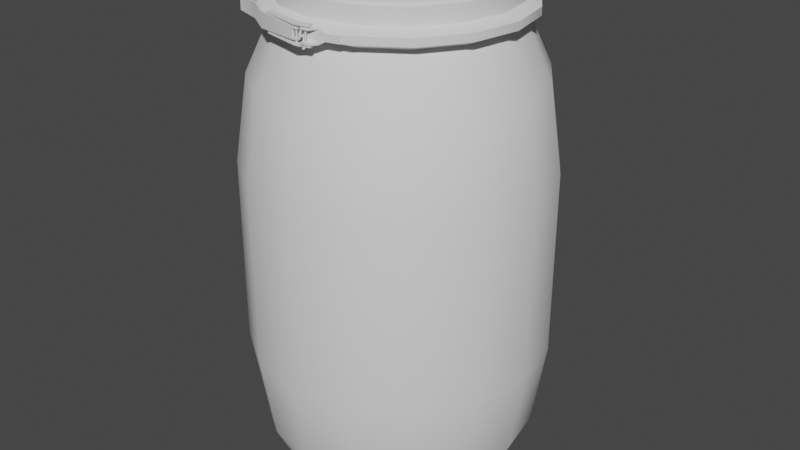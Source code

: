 # Source: prop-food-barrel.blend  (saved by Blender 2.93.21; exported with 4.5.12 LTS)
import bpy
from mathutils import Matrix  # noqa: F401  (used for matrix-valued properties, if any)

bpy.ops.wm.read_factory_settings(use_empty=True)
scene = bpy.context.scene
scene.name = 'Scene'

# ---- collections
col_collection = bpy.data.collections.new('Collection'); scene.collection.children.link(col_collection)

# ---- world
world_world = bpy.data.worlds.new('World'); scene.world = world_world
world_world.use_nodes = True; world_world.node_tree.nodes.clear()
_N = world_world.node_tree.nodes; _L = world_world.node_tree.links
n0 = _N.new('ShaderNodeOutputWorld'); n0.name = 'World Output'; n0.location = (300, 300)
n1 = _N.new('ShaderNodeBackground'); n1.name = 'Background'; n1.location = (10, 300)
n1.inputs[0].default_value = (0.05088, 0.05088, 0.05088, 1.0)
_L.new(n1.outputs[0], n0.inputs[0])
n0.is_active_output = True
world_world.color = (0.05088, 0.05088, 0.05088)
world_world.use_sun_shadow = False
world_world.sun_shadow_jitter_overblur = 0.0

# ---- meshes
me_prop_food_barrel = bpy.data.meshes.new('prop-food-barrel')
me_prop_food_barrel.from_pydata([(4.336e-09, 0.3372, 0.634), (-0.1291, 0.3116, 0.634), (-0.2385, 0.2385, 0.634), (-0.3116, 0.1291, 0.634), (-0.3372, -1.649e-08, 0.634), (-0.3116, -0.1291, 0.634), (-0.2385, -0.2385, 0.634), (-0.1291, -0.3116, 0.634), (3.382e-08, -0.3372, 0.634), (0.1291, -0.3116, 0.634), (0.2385, -0.2385, 0.634), (0.3116, -0.1291, 0.634), (0.3372, 2.271e-09, 0.634), (0.3116, 0.1291, 0.634), (0.2385, 0.2385, 0.634), (0.1291, 0.3116, 0.634), (1.247e-09, 0.2323, -0.7144), (-0.0889, 0.2146, -0.7144), (-0.1643, 0.1643, -0.7144), (-0.2146, 0.0889, -0.7144), (-0.2323, -1.113e-08, -0.7144), (-0.2146, -0.0889, -0.7144), (-0.1643, -0.1643, -0.7144), (-0.0889, -0.2146, -0.7144), (2.683e-08, -0.2323, -0.7144), (0.0889, -0.2146, -0.7144), (0.1643, -0.1643, -0.7144), (0.2146, -0.0889, -0.7144), (0.2323, -1.274e-08, -0.7144), (0.2146, 0.0889, -0.7144), (0.1643, 0.1643, -0.7144), (0.0889, 0.2146, -0.7144), (4.439e-09, 0.4114, 0.4752), (4.657e-09, 0.45, 0.2194), (4.657e-09, 0.45, -0.3355), (4.439e-09, 0.4114, -0.5913), (-0.1574, 0.3801, -0.5913), (-0.1722, 0.4157, -0.3355), (-0.1722, 0.4157, 0.2194), (-0.1574, 0.3801, 0.4752), (-0.2909, 0.2909, -0.5913), (-0.3182, 0.3182, -0.3355), (-0.3182, 0.3182, 0.2194), (-0.2909, 0.2909, 0.4752), (-0.3801, 0.1574, -0.5913), (-0.4157, 0.1722, -0.3355), (-0.4157, 0.1722, 0.2194), (-0.3801, 0.1574, 0.4752), (-0.4114, -1.977e-08, -0.5913), (-0.45, -2.153e-08, -0.3355), (-0.45, -2.153e-08, 0.2194), (-0.4114, -1.977e-08, 0.4752), (-0.3801, -0.1574, -0.5913), (-0.4157, -0.1722, -0.3355), (-0.4157, -0.1722, 0.2194), (-0.3801, -0.1574, 0.4752), (-0.2909, -0.2909, -0.5913), (-0.3182, -0.3182, -0.3355), (-0.3182, -0.3182, 0.2194), (-0.2909, -0.2909, 0.4752), (-0.1574, -0.3801, -0.5913), (-0.1722, -0.4157, -0.3355), (-0.1722, -0.4157, 0.2194), (-0.1574, -0.3801, 0.4752), (4.04e-08, -0.4114, -0.5913), (4.4e-08, -0.45, -0.3355), (4.4e-08, -0.45, 0.2194), (4.04e-08, -0.4114, 0.4752), (0.1574, -0.3801, -0.5913), (0.1722, -0.4157, -0.3355), (0.1722, -0.4157, 0.2194), (0.1574, -0.3801, 0.4752), (0.2909, -0.2909, -0.5913), (0.3182, -0.3182, -0.3355), (0.3182, -0.3182, 0.2194), (0.2909, -0.2909, 0.4752), (0.3801, -0.1574, -0.5913), (0.4157, -0.1722, -0.3355), (0.4157, -0.1722, 0.2194), (0.3801, -0.1574, 0.4752), (0.4114, 3.118e-09, -0.5913), (0.45, 3.504e-09, -0.3355), (0.45, 3.504e-09, 0.2194), (0.4114, 3.118e-09, 0.4752), (0.3801, 0.1574, -0.5913), (0.4157, 0.1722, -0.3355), (0.4157, 0.1722, 0.2194), (0.3801, 0.1574, 0.4752), (0.2909, 0.2909, -0.5913), (0.3182, 0.3182, -0.3355), (0.3182, 0.3182, 0.2194), (0.2909, 0.2909, 0.4752), (0.1574, 0.3801, -0.5913), (0.1722, 0.4157, -0.3355), (0.1722, 0.4157, 0.2194), (0.1574, 0.3801, 0.4752), (-0.1291, 0.3116, -0.7398), (4.336e-09, 0.3372, -0.7398), (-0.2385, 0.2385, -0.7398), (-0.3116, 0.1291, -0.7398), (-0.3372, -1.649e-08, -0.7398), (-0.3116, -0.1291, -0.7398), (-0.2385, -0.2385, -0.7398), (-0.1291, -0.3116, -0.7398), (3.382e-08, -0.3372, -0.7398), (0.1291, -0.3116, -0.7398), (0.2385, -0.2385, -0.7398), (0.3116, -0.1291, -0.7398), (0.3372, 2.271e-09, -0.7398), (0.3116, 0.1291, -0.7398), (0.2385, 0.2385, -0.7398), (0.1291, 0.3116, -0.7398), (-0.1095, 0.2642, -0.7398), (3.558e-09, 0.286, -0.7398), (-0.2022, 0.2022, -0.7398), (-0.2642, 0.1095, -0.7398), (-0.286, -1.377e-08, -0.7398), (-0.2642, -0.1095, -0.7398), (-0.2022, -0.2022, -0.7398), (-0.1095, -0.2642, -0.7398), (3.032e-08, -0.286, -0.7398), (0.1095, -0.2642, -0.7398), (0.2022, -0.2022, -0.7398), (0.2642, -0.1095, -0.7398), (0.286, -2.399e-09, -0.7398), (0.2642, 0.1095, -0.7398), (0.2022, 0.2022, -0.7398), (0.1095, 0.2642, -0.7398), (3.175e-09, 0.3372, 0.6883), (-0.1291, 0.3116, 0.6883), (-0.2385, 0.2385, 0.6883), (-0.3116, 0.1291, 0.6883), (-0.3372, -1.556e-08, 0.6883), (-0.3116, -0.1291, 0.6883), (-0.2385, -0.2385, 0.6883), (-0.1291, -0.3116, 0.6883), (3.266e-08, -0.3372, 0.6883), (0.1291, -0.3116, 0.6883), (0.2385, -0.2385, 0.6883), (0.3116, -0.1291, 0.6883), (0.3372, 3.203e-09, 0.6883), (0.3116, 0.1291, 0.6883), (0.2385, 0.2385, 0.6883), (0.1291, 0.3116, 0.6883), (3.175e-09, 0.3372, 0.7378), (-0.1291, 0.3116, 0.7378), (-0.2385, 0.2385, 0.7378), (-0.3116, 0.1291, 0.7378), (-0.3372, -1.556e-08, 0.7378), (-0.3116, -0.1291, 0.7378), (-0.2385, -0.2385, 0.7378), (-0.1291, -0.3116, 0.7378), (3.266e-08, -0.3372, 0.7378), (0.1291, -0.3116, 0.7378), (0.2385, -0.2385, 0.7378), (0.3116, -0.1291, 0.7378), (0.3372, 3.203e-09, 0.7378), (0.3116, 0.1291, 0.7378), (0.2385, 0.2385, 0.7378), (0.1291, 0.3116, 0.7378), (-0.2647, 0.2647, 0.6503), (-0.2643, 0.2643, 0.6732), (-0.3454, 0.1431, 0.6732), (-0.3459, 0.1433, 0.6503), (0.2647, -0.2647, 0.6503), (0.2643, -0.2643, 0.6732), (0.3454, -0.1431, 0.6732), (0.3459, -0.1433, 0.6503), (-0.3738, -1.742e-08, 0.6732), (-0.3743, -1.783e-08, 0.6503), (0.3738, 3.374e-09, 0.6732), (0.3743, 2.999e-09, 0.6503), (-0.3454, -0.1431, 0.6732), (-0.3459, -0.1433, 0.6503), (0.3454, 0.1431, 0.6732), (0.3459, 0.1433, 0.6503), (-0.2643, -0.2643, 0.6732), (-0.2647, -0.2647, 0.6503), (0.2643, 0.2643, 0.6732), (0.2647, 0.2647, 0.6503), (-0.1431, -0.3454, 0.6732), (-0.1433, -0.3459, 0.6503), (0.1431, 0.3454, 0.6732), (0.1433, 0.3459, 0.6503), (3.699e-08, -0.3738, 0.6732), (3.753e-08, -0.3743, 0.6503), (4.799e-09, 0.3743, 0.6503), (4.312e-09, 0.3738, 0.6732), (-0.1431, 0.3454, 0.6732), (-0.1433, 0.3459, 0.6503), (0.1431, -0.3454, 0.6732), (0.1433, -0.3459, 0.6503), (-0.2838, -0.2981, 0.6773), (-0.009404, -0.3891, 0.6783), (-0.009404, -0.3896, 0.6453), (-0.2167, -0.3122, 0.6834), (-0.2826, -0.2913, 0.6462), (-0.1405, -0.3537, 0.6834), (-0.1407, -0.3542, 0.64), (-0.007969, -0.3819, 0.6782), (-0.007969, -0.3824, 0.6452), (-0.2141, -0.3053, 0.6834), (0.04316, -0.3833, 0.6897), (0.04336, -0.3837, 0.684), (-0.1179, -0.364, 0.6897), (-0.1177, -0.3644, 0.684), (0.001203, -0.3924, 0.684), (0.001003, -0.3919, 0.6897), (0.03938, -0.3669, 0.6885), (0.03958, -0.3673, 0.6828), (-0.1147, -0.3474, 0.6887), (-0.1145, -0.3479, 0.683), (0.0008265, -0.3755, 0.6829), (0.0007441, -0.375, 0.6885), (0.04316, -0.3833, 0.6389), (0.04336, -0.3837, 0.6332), (-0.1179, -0.364, 0.6389), (-0.1177, -0.3644, 0.6332), (0.001203, -0.3924, 0.6332), (0.001003, -0.3919, 0.6389), (0.03938, -0.3669, 0.6377), (0.03958, -0.3673, 0.632), (-0.1147, -0.3474, 0.6379), (-0.1145, -0.3479, 0.6322), (0.0008265, -0.3755, 0.6321), (0.0007441, -0.375, 0.6378), (0.05562, -0.3686, 0.6816), (0.05534, -0.3682, 0.6389), (0.01432, -0.3771, 0.6816), (0.01404, -0.3767, 0.6389), (0.07545, -0.3645, 0.6705), (0.07531, -0.3643, 0.65), (0.1149, -0.3564, 0.6705), (0.1147, -0.3562, 0.65), (0.01425, -0.377, 0.6763), (0.01412, -0.3768, 0.6446), (0.05555, -0.3685, 0.6763), (0.05542, -0.3683, 0.6446), (0.04053, -0.3874, 0.6813), (0.02039, -0.3915, 0.6813), (0.04035, -0.3869, 0.6385), (0.02021, -0.3911, 0.6385), (0.0404, -0.387, 0.6443), (0.02026, -0.3912, 0.6443), (0.02034, -0.3914, 0.676), (0.04048, -0.3872, 0.676), (0.05454, -0.3634, 0.6817), (0.05426, -0.363, 0.6389), (0.01324, -0.3719, 0.6817), (0.01296, -0.3715, 0.6389), (0.07437, -0.3592, 0.6706), (0.07423, -0.359, 0.65), (0.1138, -0.3511, 0.6706), (0.1137, -0.3509, 0.65), (0.01317, -0.3718, 0.6763), (0.01304, -0.3716, 0.6446), (0.0291, -0.385, 0.6443), (0.0291, -0.385, 0.676), (0.02493, -0.3831, 0.6443), (0.02493, -0.3831, 0.676), (0.03101, -0.3808, 0.6443), (0.03101, -0.3808, 0.676), (0.02684, -0.3789, 0.6443), (0.02684, -0.3789, 0.676), (0.002551, -0.3877, 0.6382), (0.002551, -0.3877, 0.6839), (-0.001622, -0.3857, 0.6382), (-0.001622, -0.3857, 0.6839), (0.004463, -0.3835, 0.6382), (0.004463, -0.3835, 0.6839), (0.0002902, -0.3816, 0.6382), (0.0002902, -0.3816, 0.6839), (-0.009404, -0.3893, 0.6725), (-0.009404, -0.3895, 0.6511), (-0.1431, -0.3606, 0.6834), (-0.1433, -0.3611, 0.6401), (-0.2841, -0.2985, 0.6463), (-0.2169, -0.3126, 0.6401), (-0.007969, -0.3821, 0.6723), (-0.007969, -0.3823, 0.651), (-0.2823, -0.2909, 0.6772), (-0.2144, -0.3057, 0.64), (0.008265, -0.388, 0.6513), (0.008358, -0.3883, 0.6454), (0.00576, -0.3753, 0.6511), (0.005854, -0.3756, 0.6453), (0.008077, -0.3874, 0.6784), (0.005573, -0.3748, 0.6783), (0.008171, -0.3877, 0.6726), (0.005666, -0.3751, 0.6724), (1.714e-09, 0.3085, 0.7378), (-0.1181, 0.285, 0.7378), (-0.2181, 0.2181, 0.7378), (-0.285, 0.1181, 0.7378), (-0.3085, -1.376e-08, 0.7378), (-0.285, -0.1181, 0.7378), (-0.2181, -0.2181, 0.7378), (-0.1181, -0.285, 0.7378), (2.868e-08, -0.3085, 0.7378), (0.1181, -0.285, 0.7378), (0.2181, -0.2181, 0.7378), (0.285, -0.1181, 0.7378), (0.3085, 3.406e-09, 0.7378), (0.285, 0.1181, 0.7378), (0.2181, 0.2181, 0.7378), (0.1181, 0.285, 0.7378), (0.1236, 0.2983, 0.7502), (2.445e-09, 0.3229, 0.7502), (3.067e-08, -0.3229, 0.7502), (0.1236, -0.2983, 0.7502), (-0.1236, 0.2983, 0.7502), (-0.2283, 0.2283, 0.7502), (0.2283, -0.2283, 0.7502), (-0.2983, 0.1236, 0.7502), (0.2983, -0.1236, 0.7502), (-0.3229, -1.466e-08, 0.7502), (0.3229, 3.305e-09, 0.7502), (-0.2983, -0.1236, 0.7502), (0.2983, 0.1236, 0.7502), (-0.2283, -0.2283, 0.7502), (0.2283, 0.2283, 0.7502), (-0.1236, -0.2983, 0.7502), (-1.859e-10, 0.2425, 0.7273), (-0.0928, 0.224, 0.7273), (-0.1715, 0.1715, 0.7273), (-0.224, 0.0928, 0.7273), (-0.2425, -1.082e-08, 0.7273), (-0.224, -0.0928, 0.7273), (-0.1715, -0.1715, 0.7273), (-0.0928, -0.224, 0.7273), (2.101e-08, -0.2425, 0.7273), (0.0928, -0.224, 0.7273), (0.1715, -0.1715, 0.7273), (0.224, -0.0928, 0.7273), (0.2425, 2.672e-09, 0.7273), (0.224, 0.0928, 0.7273), (0.1715, 0.1715, 0.7273), (0.0928, 0.224, 0.7273), (-0.1784, 0.1784, 0.7068), (-0.2523, -1.126e-08, 0.7068), (-0.2331, -0.09657, 0.7068), (-0.1784, -0.1784, 0.7068), (2.226e-08, -0.2523, 0.7068), (0.1784, -0.1784, 0.7068), (0.2331, 0.09657, 0.7068), (1.965e-10, 0.2523, 0.7068), (-0.09657, 0.2331, 0.7068), (-0.2331, 0.09657, 0.7068), (-0.09657, -0.2331, 0.7068), (0.09657, -0.2331, 0.7068), (0.2331, -0.09657, 0.7068), (0.2523, 2.777e-09, 0.7068), (0.1784, 0.1784, 0.7068), (0.09657, 0.2331, 0.7068), (1.714e-09, 0.3085, 0.7068), (-0.1181, 0.285, 0.7068), (-0.2181, 0.2181, 0.7068), (-0.285, 0.1181, 0.7068), (-0.3085, -1.376e-08, 0.7068), (-0.285, -0.1181, 0.7068), (-0.2181, -0.2181, 0.7068), (-0.1181, -0.285, 0.7068), (2.868e-08, -0.3085, 0.7068), (0.1181, -0.285, 0.7068), (0.2181, -0.2181, 0.7068), (0.285, -0.1181, 0.7068), (0.3085, 3.406e-09, 0.7068), (0.285, 0.1181, 0.7068), (0.2181, 0.2181, 0.7068), (0.1181, 0.285, 0.7068), (3.947e-09, 0.3116, -0.7502), (-0.1193, 0.2879, -0.7502), (-0.2204, 0.2204, -0.7502), (-0.2879, 0.1193, -0.7502), (-0.3116, -1.513e-08, -0.7502), (-0.2879, -0.1193, -0.7502), (-0.2204, -0.2204, -0.7502), (-0.1193, -0.2879, -0.7502), (3.207e-08, -0.3116, -0.7502), (0.1193, -0.2879, -0.7502), (0.2204, -0.2204, -0.7502), (0.2879, -0.1193, -0.7502), (0.3116, -6.392e-11, -0.7502), (0.2879, 0.1193, -0.7502), (0.2204, 0.2204, -0.7502), (0.1193, 0.2879, -0.7502)], [], [(63, 7, 6, 59), (64, 104, 105, 68), (92, 111, 97, 35), (36, 96, 98, 40), (68, 105, 106, 72), (40, 98, 99, 44), (72, 106, 107, 76), (44, 99, 100, 48), (76, 107, 108, 80), (48, 100, 101, 52), (80, 108, 109, 84), (52, 101, 102, 56), (84, 109, 110, 88), (56, 102, 103, 60), (88, 110, 111, 92), (95, 15, 14, 91), (67, 8, 7, 63), (39, 1, 0, 32), (32, 0, 15, 95), (71, 9, 8, 67), (43, 2, 1, 39), (75, 10, 9, 71), (47, 3, 2, 43), (79, 11, 10, 75), (51, 4, 3, 47), (83, 12, 11, 79), (55, 5, 4, 51), (87, 13, 12, 83), (59, 6, 5, 55), (91, 14, 13, 87), (60, 103, 104, 64), (33, 94, 93, 34), (42, 38, 37, 41), (66, 62, 61, 65), (94, 90, 89, 93), (62, 58, 57, 61), (90, 86, 85, 89), (58, 54, 53, 57), (86, 82, 81, 85), (54, 50, 49, 53), (82, 78, 77, 81), (50, 46, 45, 49), (78, 74, 73, 77), (46, 42, 41, 45), (74, 70, 69, 73), (38, 33, 34, 37), (39, 32, 33, 38), (35, 36, 37, 34), (43, 39, 38, 42), (36, 40, 41, 37), (47, 43, 42, 46), (40, 44, 45, 41), (51, 47, 46, 50), (44, 48, 49, 45), (55, 51, 50, 54), (48, 52, 53, 49), (59, 55, 54, 58), (52, 56, 57, 53), (63, 59, 58, 62), (56, 60, 61, 57), (67, 63, 62, 66), (60, 64, 65, 61), (71, 67, 66, 70), (64, 68, 69, 65), (75, 71, 70, 74), (68, 72, 73, 69), (79, 75, 74, 78), (72, 76, 77, 73), (83, 79, 78, 82), (76, 80, 81, 77), (87, 83, 82, 86), (80, 84, 85, 81), (91, 87, 86, 90), (84, 88, 89, 85), (95, 91, 90, 94), (88, 92, 93, 89), (32, 95, 94, 33), (92, 35, 34, 93), (70, 66, 65, 69), (17, 16, 31, 30, 29, 28, 27, 26, 25, 24, 23, 22, 21, 20, 19, 18), (370, 371, 96, 97), (371, 372, 98, 96), (372, 373, 99, 98), (373, 374, 100, 99), (374, 375, 101, 100), (375, 376, 102, 101), (376, 377, 103, 102), (377, 378, 104, 103), (378, 379, 105, 104), (379, 380, 106, 105), (380, 381, 107, 106), (381, 382, 108, 107), (382, 383, 109, 108), (383, 384, 110, 109), (384, 385, 111, 110), (385, 370, 97, 111), (16, 17, 112, 113), (17, 18, 114, 112), (18, 19, 115, 114), (19, 20, 116, 115), (20, 21, 117, 116), (21, 22, 118, 117), (22, 23, 119, 118), (23, 24, 120, 119), (24, 25, 121, 120), (25, 26, 122, 121), (26, 27, 123, 122), (27, 28, 124, 123), (28, 29, 125, 124), (29, 30, 126, 125), (30, 31, 127, 126), (31, 16, 113, 127), (184, 136, 135, 180), (128, 143, 182, 187), (190, 137, 136, 184), (1, 189, 186, 0), (162, 131, 130, 161), (166, 139, 138, 165), (130, 129, 188, 161), (138, 137, 190, 165), (11, 167, 164, 10), (172, 133, 132, 168), (174, 141, 140, 170), (176, 134, 133, 172), (178, 142, 141, 174), (180, 135, 134, 176), (182, 143, 142, 178), (4, 169, 163, 3), (12, 171, 167, 11), (5, 173, 169, 4), (13, 175, 171, 12), (6, 177, 173, 5), (14, 179, 175, 13), (7, 181, 177, 6), (15, 183, 179, 14), (8, 185, 181, 7), (0, 186, 183, 15), (9, 191, 185, 8), (2, 160, 189, 1), (10, 164, 191, 9), (168, 132, 131, 162), (170, 140, 139, 166), (140, 141, 157, 156), (133, 134, 150, 149), (141, 142, 158, 157), (134, 135, 151, 150), (142, 143, 159, 158), (135, 136, 152, 151), (128, 129, 145, 144), (143, 128, 144, 159), (136, 137, 153, 152), (129, 130, 146, 145), (137, 138, 154, 153), (130, 131, 147, 146), (138, 139, 155, 154), (131, 132, 148, 147), (139, 140, 156, 155), (132, 133, 149, 148), (188, 129, 128, 187), (35, 97, 96, 36), (165, 190, 191, 164), (161, 188, 189, 160), (190, 184, 185, 191), (187, 182, 183, 186), (188, 187, 186, 189), (184, 180, 181, 185), (182, 178, 179, 183), (180, 176, 177, 181), (178, 174, 175, 179), (176, 172, 173, 177), (174, 170, 171, 175), (172, 168, 169, 173), (170, 166, 167, 171), (168, 162, 163, 169), (166, 165, 164, 167), (162, 161, 160, 163), (3, 163, 160, 2), (273, 275, 194), (279, 200, 198), (276, 196, 281, 277), (277, 281, 198, 275), (195, 201, 280, 192), (199, 193, 286, 287), (274, 197, 201, 195), (275, 198, 200, 194), (193, 199, 197, 274), (207, 204, 205, 206), (202, 207, 206, 203), (213, 212, 211, 210), (208, 209, 212, 213), (203, 206, 212, 209), (206, 205, 211, 212), (202, 203, 209, 208), (204, 207, 213, 210), (207, 202, 208, 213), (205, 204, 210, 211), (219, 216, 217, 218), (214, 219, 218, 215), (225, 224, 223, 222), (220, 221, 224, 225), (215, 218, 224, 221), (218, 217, 223, 224), (214, 215, 221, 220), (216, 219, 225, 222), (219, 214, 220, 225), (217, 216, 222, 223), (227, 237, 242, 240), (232, 230, 231, 233), (227, 247, 251, 231), (239, 244, 245, 238), (234, 254, 255, 235), (236, 226, 238, 245), (234, 228, 248, 254), (229, 235, 255, 249), (242, 243, 241, 240), (228, 234, 244, 239), (226, 228, 239, 238), (234, 236, 245, 244), (235, 229, 241, 243), (229, 227, 240, 241), (237, 235, 243, 242), (230, 250, 246, 226), (233, 253, 252, 232), (228, 226, 246, 248), (237, 227, 231), (231, 251, 253, 233), (227, 229, 249, 247), (230, 226, 236), (232, 252, 250, 230), (236, 237, 231, 230), (234, 235, 237, 236), (256, 257, 259, 258), (258, 259, 263, 262), (262, 263, 261, 260), (260, 261, 257, 256), (264, 265, 267, 266), (266, 267, 271, 270), (270, 271, 269, 268), (268, 269, 265, 264), (192, 280, 196, 276), (278, 199, 287, 289), (273, 279, 278, 272), (197, 198, 281, 201), (201, 281, 196, 280), (199, 278, 197), (278, 279, 198, 197), (274, 195, 277, 275), (195, 192, 276, 277), (193, 274, 272), (272, 274, 275, 273), (288, 289, 287, 286), (283, 285, 284, 282), (272, 278, 289, 288), (194, 200, 285, 283), (193, 272, 288, 286), (200, 279, 284, 285), (273, 194, 283, 282), (279, 273, 282, 284), (306, 307, 290, 305), (308, 309, 299, 298), (310, 311, 292, 291), (309, 312, 300, 299), (311, 313, 293, 292), (312, 314, 301, 300), (313, 315, 294, 293), (314, 316, 302, 301), (315, 317, 295, 294), (316, 318, 303, 302), (317, 319, 296, 295), (318, 320, 304, 303), (319, 321, 297, 296), (320, 306, 305, 304), (321, 308, 298, 297), (307, 310, 291, 290), (368, 369, 353, 352), (355, 356, 338, 346), (362, 363, 349, 342), (363, 364, 343, 349), (364, 365, 350, 343), (356, 357, 347, 338), (290, 291, 355, 354), (365, 366, 351, 350), (340, 339, 358, 359), (367, 368, 352, 344), (361, 362, 342, 348), (369, 354, 345, 353), (360, 361, 348, 341), (338, 347, 325, 324), (343, 350, 333, 332), (291, 292, 356, 355), (299, 300, 364, 363), (347, 339, 326, 325), (352, 353, 337, 336), (293, 294, 358, 357), (344, 352, 336, 335), (296, 297, 361, 360), (302, 303, 367, 366), (341, 348, 329, 328), (342, 349, 331, 330), (350, 351, 334, 333), (353, 345, 322, 337), (297, 298, 362, 361), (345, 346, 323, 322), (295, 296, 360, 359), (351, 344, 335, 334), (298, 299, 363, 362), (304, 305, 369, 368), (300, 301, 365, 364), (348, 342, 330, 329), (339, 340, 327, 326), (357, 358, 339, 347), (303, 304, 368, 367), (346, 338, 324, 323), (349, 343, 332, 331), (340, 341, 328, 327), (301, 302, 366, 365), (294, 295, 359, 358), (305, 290, 354, 369), (144, 145, 310, 307), (151, 152, 308, 321), (158, 159, 306, 320), (150, 151, 321, 319), (157, 158, 320, 318), (149, 150, 319, 317), (156, 157, 318, 316), (148, 149, 317, 315), (155, 156, 316, 314), (147, 148, 315, 313), (154, 155, 314, 312), (146, 147, 313, 311), (153, 154, 312, 309), (145, 146, 311, 310), (152, 153, 309, 308), (159, 144, 307, 306), (322, 323, 324, 325, 326, 327, 328, 329, 330, 331, 332, 333, 334, 335, 336, 337), (252, 253, 251, 250), (247, 246, 250, 251), (248, 246, 247, 249), (366, 367, 344, 351), (292, 293, 357, 356), (359, 360, 341, 340), (354, 355, 346, 345), (127, 113, 370, 385), (126, 127, 385, 384), (125, 126, 384, 383), (124, 125, 383, 382), (123, 124, 382, 381), (122, 123, 381, 380), (121, 122, 380, 379), (120, 121, 379, 378), (119, 120, 378, 377), (118, 119, 377, 376), (117, 118, 376, 375), (116, 117, 375, 374), (115, 116, 374, 373), (114, 115, 373, 372), (112, 114, 372, 371), (113, 112, 371, 370)])
me_prop_food_barrel.polygons.foreach_set('use_smooth', [True] * 358)
_k = set([(0, 1), (0, 15), (1, 2), (2, 3), (3, 4), (4, 5), (5, 6), (6, 7), (7, 8), (8, 9), (9, 10), (10, 11), (11, 12), (12, 13), (13, 14), (14, 15), (96, 97), (96, 98), (97, 111), (98, 99), (99, 100), (100, 101), (101, 102), (102, 103), (103, 104), (104, 105), (105, 106), (106, 107), (107, 108), (108, 109), (109, 110), (110, 111), (112, 113), (112, 114), (113, 127), (114, 115), (115, 116), (116, 117), (117, 118), (118, 119), (119, 120), (120, 121), (121, 122), (122, 123), (123, 124), (124, 125), (125, 126), (126, 127), (128, 129), (128, 143), (129, 130), (130, 131), (131, 132), (132, 133), (133, 134), (134, 135), (135, 136), (136, 137), (137, 138), (138, 139), (139, 140), (140, 141), (141, 142), (142, 143), (144, 145), (144, 159), (145, 146), (146, 147), (147, 148), (148, 149), (149, 150), (150, 151), (151, 152), (152, 153), (153, 154), (154, 155), (155, 156), (156, 157), (157, 158), (158, 159), (160, 163), (160, 189), (161, 162), (161, 188), (162, 168), (163, 169), (164, 167), (164, 191), (165, 166), (165, 190), (166, 170), (167, 171), (168, 172), (169, 173), (170, 174), (171, 175), (172, 176), (173, 177), (174, 178), (175, 179), (176, 180), (177, 181), (178, 182), (179, 183), (180, 184), (181, 185), (182, 187), (183, 186), (184, 190), (185, 191), (186, 189), (187, 188), (192, 195), (192, 276), (192, 280), (193, 274), (193, 286), (194, 275), (194, 283), (195, 274), (196, 276), (196, 280), (196, 281), (197, 199), (197, 201), (198, 200), (198, 281), (199, 287), (200, 285), (201, 280), (202, 203), (202, 207), (202, 208), (203, 206), (203, 209), (204, 205), (204, 207), (204, 210), (205, 206), (205, 211), (208, 209), (208, 213), (209, 212), (210, 211), (210, 213), (211, 212), (214, 215), (214, 219), (214, 220), (215, 218), (215, 221), (216, 217), (216, 219), (216, 222), (217, 218), (217, 223), (220, 221), (220, 225), (221, 224), (222, 223), (222, 225), (223, 224), (226, 230), (226, 238), (227, 231), (227, 240), (228, 239), (228, 248), (229, 241), (229, 249), (230, 232), (231, 233), (232, 233), (232, 252), (233, 253), (234, 235), (234, 236), (234, 244), (235, 237), (235, 243), (236, 245), (237, 242), (238, 239), (239, 244), (240, 241), (242, 243), (244, 245), (246, 248), (246, 250), (247, 249), (247, 251), (248, 254), (249, 255), (250, 252), (251, 253), (252, 253), (254, 255), (272, 273), (272, 278), (272, 288), (273, 279), (273, 282), (275, 277), (276, 277), (278, 279), (278, 289), (279, 284), (282, 283), (282, 284), (283, 285), (284, 285), (286, 287), (286, 288), (287, 289), (288, 289), (290, 291), (290, 305), (291, 292), (292, 293), (293, 294), (294, 295), (295, 296), (296, 297), (297, 298), (298, 299), (299, 300), (300, 301), (301, 302), (302, 303), (303, 304), (304, 305), (322, 323), (322, 337), (323, 324), (324, 325), (325, 326), (326, 327), (327, 328), (328, 329), (329, 330), (330, 331), (331, 332), (332, 333), (333, 334), (334, 335), (335, 336), (336, 337), (338, 346), (338, 347), (339, 340), (339, 347), (340, 341), (341, 348), (342, 348), (342, 349), (343, 349), (343, 350), (344, 351), (344, 352), (345, 346), (345, 353), (350, 351), (352, 353), (354, 355), (354, 369), (355, 356), (356, 357), (357, 358), (358, 359), (359, 360), (360, 361), (361, 362), (362, 363), (363, 364), (364, 365), (365, 366), (366, 367), (367, 368), (368, 369)])
me_prop_food_barrel.attributes.new('sharp_edge', 'BOOLEAN', 'EDGE').data.foreach_set('value', [ (min(e.vertices), max(e.vertices)) in _k for e in me_prop_food_barrel.edges])
_uv = me_prop_food_barrel.uv_layers.new(name='UVMap')
_uv.uv.foreach_set('vector', [0.0, 0.0, 0.0, 0.0, 0.0, 0.0, 0.0, 0.0, 0.0, 0.0, 0.0, 0.0, 0.0, 0.0, 0.0, 0.0, 0.0, 0.0, 0.0, 0.0, 0.0, 0.0, 0.0, 0.0, 0.0, 0.0, 0.0, 0.0, 0.0, 0.0, 0.0, 0.0, 0.0, 0.0, 0.0, 0.0, 0.0, 0.0, 0.0, 0.0, 0.0, 0.0, 0.0, 0.0, 0.0, 0.0, 0.0, 0.0, 0.0, 0.0, 0.0, 0.0, 0.0, 0.0, 0.0, 0.0, 0.0, 0.0, 0.0, 0.0, 0.0, 0.0, 0.0, 0.0, 0.0, 0.0, 0.0, 0.0, 0.0, 0.0, 0.0, 0.0, 0.0, 0.0, 0.0, 0.0, 0.0, 0.0, 0.0, 0.0, 0.0, 0.0, 0.0, 0.0, 0.0, 0.0, 0.0, 0.0, 0.0, 0.0, 0.0, 0.0, 0.0, 0.0, 0.0, 0.0, 0.0, 0.0, 0.0, 0.0, 0.0, 0.0, 0.0, 0.0, 0.0, 0.0, 0.0, 0.0, 0.0, 0.0, 0.0, 0.0, 0.0, 0.0, 0.0, 0.0, 0.0, 0.0, 0.0, 0.0, 0.0, 0.0, 0.0, 0.0, 0.0, 0.0, 0.0, 0.0, 0.0, 0.0, 0.0, 0.0, 0.0, 0.0, 0.0, 0.0, 0.0, 0.0, 0.0, 0.0, 0.0, 0.0, 0.0, 0.0, 0.0, 0.0, 0.0, 0.0, 0.0, 0.0, 0.0, 0.0, 0.0, 0.0, 0.0, 0.0, 0.0, 0.0, 0.0, 0.0, 0.0, 0.0, 0.0, 0.0, 0.0, 0.0, 0.0, 0.0, 0.0, 0.0, 0.0, 0.0, 0.0, 0.0, 0.0, 0.0, 0.0, 0.0, 0.0, 0.0, 0.0, 0.0, 0.0, 0.0, 0.0, 0.0, 0.0, 0.0, 0.0, 0.0, 0.0, 0.0, 0.0, 0.0, 0.0, 0.0, 0.0, 0.0, 0.0, 0.0, 0.0, 0.0, 0.0, 0.0, 0.0, 0.0, 0.0, 0.0, 0.0, 0.0, 0.0, 0.0, 0.0, 0.0, 0.0, 0.0, 0.0, 0.0, 0.0, 0.0, 0.0, 0.0, 0.0, 0.0, 0.0, 0.0, 0.0, 0.0, 0.0, 0.0, 0.0, 0.0, 0.0, 0.0, 0.0, 0.0, 0.0, 0.0, 0.0, 0.0, 0.0, 0.0, 0.0, 0.0, 0.0, 0.0, 0.0, 0.0, 0.0, 0.0, 0.0, 0.0, 0.0, 0.0, 0.0, 0.0, 0.0, 0.0, 0.0, 0.0, 0.0, 0.0, 0.0, 0.0, 0.0, 0.0, 0.0, 0.0, 0.0, 0.0, 0.0, 0.0, 0.0, 0.0, 0.0, 0.0, 0.0, 0.0, 0.0, 0.0, 0.0, 0.0, 0.0, 0.0, 0.0, 0.0, 0.0, 0.0, 0.0, 0.0, 0.0, 0.0, 0.0, 0.0, 0.0, 0.0, 0.0, 0.0, 0.0, 0.0, 0.0, 0.0, 0.0, 0.0, 0.0, 0.0, 0.0, 0.0, 0.0, 0.0, 0.0, 0.0, 0.0, 0.0, 0.0, 0.0, 0.0, 0.0, 0.0, 0.0, 0.0, 0.0, 0.0, 0.0, 0.0, 0.0, 0.0, 0.0, 0.0, 0.0, 0.0, 0.0, 0.0, 0.0, 0.0, 0.0, 0.0, 0.0, 0.0, 0.0, 0.0, 0.0, 0.0, 0.0, 0.0, 0.0, 0.0, 0.0, 0.0, 0.0, 0.0, 0.0, 0.0, 0.0, 0.0, 0.0, 0.0, 0.0, 0.0, 0.0, 0.0, 0.0, 0.0, 0.0, 0.0, 0.0, 0.0, 0.0, 0.0, 0.0, 0.0, 0.0, 0.0, 0.0, 0.0, 0.0, 0.0, 0.0, 0.0, 0.0, 0.0, 0.0, 0.0, 0.0, 0.0, 0.0, 0.0, 0.0, 0.0, 0.0, 0.0, 0.0, 0.0, 0.0, 0.0, 0.0, 0.0, 0.0, 0.0, 0.0, 0.0, 0.0, 0.0, 0.0, 0.0, 0.0, 0.0, 0.0, 0.0, 0.0, 0.0, 0.0, 0.0, 0.0, 0.0, 0.0, 0.0, 0.0, 0.0, 0.0, 0.0, 0.0, 0.0, 0.0, 0.0, 0.0, 0.0, 0.0, 0.0, 0.0, 0.0, 0.0, 0.0, 0.0, 0.0, 0.0, 0.0, 0.0, 0.0, 0.0, 0.0, 0.0, 0.0, 0.0, 0.0, 0.0, 0.0, 0.0, 0.0, 0.0, 0.0, 0.0, 0.0, 0.0, 0.0, 0.0, 0.0, 0.0, 0.0, 0.0, 0.0, 0.0, 0.0, 0.0, 0.0, 0.0, 0.0, 0.0, 0.0, 0.0, 0.0, 0.0, 0.0, 0.0, 0.0, 0.0, 0.0, 0.0, 0.0, 0.0, 0.0, 0.0, 0.0, 0.0, 0.0, 0.0, 0.0, 0.0, 0.0, 0.0, 0.0, 0.0, 0.0, 0.0, 0.0, 0.0, 0.0, 0.0, 0.0, 0.0, 0.0, 0.0, 0.0, 0.0, 0.0, 0.0, 0.0, 0.0, 0.0, 0.0, 0.0, 0.0, 0.0, 0.0, 0.0, 0.0, 0.0, 0.0, 0.0, 0.0, 0.0, 0.0, 0.0, 0.0, 0.0, 0.0, 0.0, 0.0, 0.0, 0.0, 0.0, 0.0, 0.0, 0.0, 0.0, 0.0, 0.0, 0.0, 0.0, 0.0, 0.0, 0.0, 0.0, 0.0, 0.0, 0.0, 0.0, 0.0, 0.0, 0.0, 0.0, 0.0, 0.0, 0.0, 0.0, 0.0, 0.0, 0.0, 0.0, 0.0, 0.0, 0.0, 0.0, 0.0, 0.0, 0.0, 0.0, 0.0, 0.0, 0.0, 0.0, 0.0, 0.0, 0.0, 0.0, 0.0, 0.0, 0.0, 0.0, 0.0, 0.0, 0.0, 0.0, 0.0, 0.0, 0.0, 0.0, 0.0, 0.0, 0.0, 0.0, 0.0, 0.0, 0.0, 0.0, 0.0, 0.0, 0.0, 0.0, 0.0, 0.0, 0.0, 0.0, 0.0, 0.0, 0.0, 0.0, 0.0, 0.0, 0.0, 0.0, 0.0, 0.0, 0.0, 0.0, 0.0, 0.0, 0.0, 0.0, 0.0, 0.0, 0.0, 0.0, 0.0, 0.0, 0.0, 0.0, 0.0, 0.0, 0.0, 0.0, 0.0, 0.0, 0.0, 0.0, 0.0, 0.0, 0.0, 0.0, 0.0, 0.0, 0.0, 0.0, 0.0, 0.0, 0.0, 0.0, 0.0, 0.0, 0.0, 0.0, 0.0, 0.0, 0.0, 0.0, 0.0, 0.0, 0.0, 0.0, 0.0, 0.0, 0.0, 0.0, 0.0, 0.0, 0.0, 0.0, 0.0, 0.0, 0.0, 0.0, 0.0, 0.0, 0.0, 0.0, 0.0, 0.0, 0.0, 0.0, 0.0, 0.0, 0.0, 0.0, 0.0, 0.0, 0.0, 0.0, 0.0, 0.0, 0.0, 0.0, 0.0, 0.0, 0.0, 0.0, 0.0, 0.0, 0.0, 0.0, 0.0, 0.0, 0.0, 0.0, 0.0, 0.0, 0.0, 0.0, 0.0, 0.0, 0.0, 0.0, 0.0, 0.0, 0.0, 0.0, 0.0, 0.0, 0.0, 0.0, 0.0, 0.0, 0.0, 0.0, 0.0, 0.0, 0.0, 0.0, 0.0, 0.0, 0.0, 0.0, 0.0, 0.0, 0.0, 0.0, 0.0, 0.0, 0.0, 0.0, 0.0, 0.0, 0.0, 0.0, 0.0, 0.0, 0.0, 0.0, 0.0, 0.0, 0.0, 0.0, 0.0, 0.0, 0.0, 0.0, 0.0, 0.0, 0.0, 0.0, 0.0, 0.0, 0.0, 0.0, 0.0, 0.0, 0.0, 0.0, 0.0, 0.0, 0.0, 0.0, 0.0, 0.0, 0.0, 0.0, 0.0, 0.0, 0.0, 0.0, 0.0, 0.0, 0.0, 0.0, 0.0, 0.0, 0.0, 0.0, 0.0, 0.0, 0.0, 0.0, 0.0, 0.0, 0.0, 0.0, 0.0, 0.0, 0.0, 0.0, 0.0, 0.0, 0.0, 0.0, 0.0, 0.0, 0.0, 0.0, 0.0, 0.0, 0.0, 0.0, 0.0, 0.0, 0.0, 0.0, 0.0, 0.0, 0.0, 0.0, 0.0, 0.0, 0.0, 0.0, 0.0, 0.0, 0.0, 0.0, 0.0, 0.0, 0.0, 0.0, 0.0, 0.0, 0.0, 0.0, 0.0, 0.0, 0.0, 0.0, 0.0, 0.0, 0.0, 0.0, 0.0, 0.0, 0.0, 0.0, 0.0, 0.0, 0.0, 0.0, 0.0, 0.0, 0.0, 0.0, 0.0, 0.0, 0.0, 0.0, 0.0, 0.0, 0.0, 0.0, 0.0, 0.0, 0.0, 0.0, 0.0, 0.0, 0.0, 0.0, 0.0, 0.0, 0.0, 0.0, 0.0, 0.0, 0.0, 0.0, 0.0, 0.0, 0.0, 0.0, 0.0, 0.0, 0.0, 0.0, 0.0, 0.0, 0.0, 0.0, 0.0, 0.0, 0.0, 0.0, 0.0, 0.0, 0.0, 0.0, 0.0, 0.0, 0.0, 0.0, 0.0, 0.0, 0.0, 0.0, 0.0, 0.0, 0.0, 0.0, 0.0, 0.0, 0.0, 0.0, 0.0, 0.0, 0.0, 0.0, 0.0, 0.0, 0.0, 0.0, 0.0, 0.0, 0.0, 0.0, 0.0, 0.0, 0.0, 0.0, 0.0, 0.0, 0.0, 0.0, 0.0, 0.0, 0.0, 0.0, 0.0, 0.0, 0.0, 0.0, 0.0, 0.0, 0.0, 0.0, 0.0, 0.0, 0.0, 0.0, 0.0, 0.0, 0.0, 0.0, 0.0, 0.0, 0.0, 0.0, 0.0, 0.0, 0.0, 0.0, 0.0, 0.0, 0.0, 0.0, 0.0, 0.0, 0.0, 0.0, 0.0, 0.0, 0.0, 0.0, 0.0, 0.0, 0.0, 0.0, 0.0, 0.0, 0.0, 0.0, 0.0, 0.0, 0.0, 0.0, 0.0, 0.0, 0.0, 0.0, 0.0, 0.0, 0.0, 0.0, 0.0, 0.0, 0.0, 0.0, 0.0, 0.0, 0.0, 0.0, 0.0, 0.0, 0.0, 0.0, 0.0, 0.0, 0.0, 0.0, 0.0, 0.0, 0.0, 0.0, 0.0, 0.0, 0.0, 0.0, 0.0, 0.0, 0.0, 0.0, 0.0, 0.0, 0.0, 0.0, 0.0, 0.0, 0.0, 0.0, 0.0, 0.0, 0.0, 0.0, 0.0, 0.0, 0.0, 0.0, 0.0, 0.0, 0.0, 0.0, 0.0, 0.0, 0.0, 0.0, 0.0, 0.0, 0.0, 0.0, 0.0, 0.0, 0.0, 0.0, 0.0, 0.0, 0.0, 0.0, 0.0, 0.0, 0.0, 0.0, 0.0, 0.0, 0.0, 0.0, 0.0, 0.0, 0.0, 0.0, 0.0, 0.0, 0.0, 0.0, 0.0, 0.0, 0.0, 0.0, 0.0, 0.0, 0.0, 0.0, 0.0, 0.0, 0.0, 0.0, 0.0, 0.0, 0.0, 0.0, 0.0, 0.0, 0.0, 0.0, 0.0, 0.0, 0.0, 0.0, 0.0, 0.0, 0.0, 0.0, 0.0, 0.0, 0.0, 0.0, 0.0, 0.0, 0.0, 0.0, 0.0, 0.0, 0.0, 0.0, 0.0, 0.0, 0.0, 0.0, 0.0, 0.0, 0.0, 0.0, 0.0, 0.0, 0.0, 0.0, 0.0, 0.0, 0.0, 0.0, 0.0, 0.0, 0.0, 0.0, 0.0, 0.0, 0.0, 0.0, 0.0, 0.0, 0.0, 0.0, 0.0, 0.0, 0.0, 0.0, 0.0, 0.0, 0.0, 0.0, 0.0, 0.0, 0.0, 0.0, 0.0, 0.0, 0.0, 0.0, 0.0, 0.0, 0.0, 0.0, 0.0, 0.0, 0.0, 0.0, 0.0, 0.0, 0.0, 0.0, 0.0, 0.0, 0.0, 0.0, 0.0, 0.0, 0.0, 0.0, 0.0, 0.0, 0.0, 0.0, 0.0, 0.0, 0.0, 0.0, 0.0, 0.0, 0.0, 0.0, 0.0, 0.0, 0.0, 0.0, 0.0, 0.0, 0.0, 0.0, 0.0, 0.0, 0.0, 0.0, 0.0, 0.0, 0.0, 0.0, 0.0, 0.0, 0.0, 0.0, 0.0, 0.0, 0.0, 0.0, 0.0, 0.0, 0.0, 0.0, 0.0, 0.0, 0.0, 0.0, 0.0, 0.0, 0.0, 0.0, 0.0, 0.0, 0.0, 0.0, 0.0, 0.0, 0.0, 0.0, 0.0, 0.0, 0.0, 0.0, 0.0, 0.0, 0.0, 0.0, 0.0, 0.0, 0.0, 0.0, 0.0, 0.0, 0.0, 0.0, 0.0, 0.0, 0.0, 0.0, 0.0, 0.0, 0.0, 0.0, 0.0, 0.0, 0.0, 0.0, 0.0, 0.0, 0.0, 0.0, 0.0, 0.0, 0.0, 0.0, 0.0, 0.0, 0.0, 0.0, 0.0, 0.0, 0.0, 0.0, 0.0, 0.0, 0.0, 0.0, 0.0, 0.0, 0.0, 0.0, 0.0, 0.0, 0.0, 0.0, 0.0, 0.0, 0.0, 0.0, 0.0, 0.0, 0.0, 0.0, 0.0, 0.0, 0.0, 0.0, 0.0, 0.0, 0.0, 0.0, 0.0, 0.0, 0.0, 0.0, 0.0, 0.0, 0.0, 0.0, 0.0, 0.0, 0.0, 0.0, 0.0, 0.0, 0.0, 0.0, 0.0, 0.0, 0.0, 0.0, 0.0, 0.0, 0.0, 0.0, 0.0, 0.0, 0.0, 0.0, 0.0, 0.0, 0.0, 0.0, 0.0, 0.0, 0.0, 0.0, 0.0, 0.0, 0.0, 0.0, 0.0, 0.0, 0.0, 0.0, 0.0, 0.0, 0.0, 0.0, 0.0, 0.0, 0.0, 0.0, 0.0, 0.0, 0.0, 0.0, 0.0, 0.0, 0.0, 0.0, 0.0, 0.0, 0.0, 0.0, 0.0, 0.0, 0.0, 0.0, 0.0, 0.0, 0.0, 0.0, 0.0, 0.0, 0.0, 0.0, 0.0, 0.0, 0.0, 0.0, 0.0, 0.0, 0.0, 0.0, 0.0, 0.0, 0.0, 0.0, 0.0, 0.0, 0.0, 0.0, 0.0, 0.0, 0.0, 0.0, 0.0, 0.0, 0.0, 0.0, 0.0, 0.0, 0.0, 0.0, 0.0, 0.0, 0.0, 0.0, 0.0, 0.0, 0.0, 0.0, 0.0, 0.0, 0.0, 0.0, 0.0, 0.0, 0.0, 0.0, 0.0, 0.0, 0.0, 0.0, 0.0, 0.0, 0.0, 0.0, 0.0, 0.0, 0.0, 0.0, 0.0, 0.0, 0.0, 0.0, 0.0, 0.0, 0.0, 0.0, 0.0, 0.0, 0.0, 0.0, 0.0, 0.0, 0.0, 0.0, 0.0, 0.0, 0.0, 0.0, 0.0, 0.0, 0.0, 0.0, 0.0, 0.0, 0.0, 0.0, 0.0, 0.0, 0.0, 0.0, 0.0, 0.0, 0.0, 0.0, 0.0, 0.0, 0.0, 0.0, 0.0, 0.0, 0.0, 0.0, 0.0, 0.0, 0.0, 0.0, 0.0, 0.0, 0.0, 0.0, 0.0, 0.0, 0.0, 0.0, 0.0, 0.0, 0.0, 0.0, 0.0, 0.0, 0.0, 0.0, 0.0, 0.0, 0.0, 0.0, 0.0, 0.0, 0.0, 0.0, 0.0, 0.0, 0.0, 0.0, 0.0, 0.0, 0.0, 0.0, 0.0, 0.0, 0.0, 0.0, 0.0, 0.0, 0.0, 0.0, 0.0, 0.0, 0.0, 0.0, 0.0, 0.0, 0.0, 0.0, 0.0, 0.0, 0.0, 0.0, 0.0, 0.0, 0.0, 0.0, 0.0, 0.0, 0.0, 0.0, 0.0, 0.0, 0.0, 0.0, 0.0, 0.0, 0.0, 0.0, 0.0, 0.0, 0.0, 0.0, 0.0, 0.0, 0.0, 0.0, 0.0, 0.0, 0.0, 0.0, 0.0, 0.0, 0.0, 0.0, 0.0, 0.0, 0.0, 0.0, 0.0, 0.0, 0.0, 0.0, 0.0, 0.0, 0.0, 0.0, 0.0, 0.0, 0.0, 0.0, 0.0, 0.0, 0.0, 0.0, 0.0, 0.0, 0.0, 0.0, 0.0, 0.0, 0.0, 0.0, 0.0, 0.0, 0.0, 0.0, 0.0, 0.0, 0.0, 0.0, 0.0, 0.0, 0.0, 0.0, 0.0, 0.0, 0.0, 0.0, 0.0, 0.0, 0.0, 0.0, 0.0, 0.0, 0.0, 0.0, 0.0, 0.0, 0.0, 0.0, 0.0, 0.0, 0.0, 0.0, 0.0, 0.0, 0.0, 0.0, 0.0, 0.0, 0.0, 0.0, 0.0, 0.0, 0.0, 0.0, 0.0, 0.0, 0.0, 0.0, 0.0, 0.0, 0.0, 0.0, 0.0, 0.0, 0.0, 0.0, 0.0, 0.0, 0.0, 0.0, 0.0, 0.0, 0.0, 0.0, 0.0, 0.0, 0.0, 0.0, 0.0, 0.0, 0.0, 0.0, 0.0, 0.0, 0.0, 0.0, 0.0, 0.0, 0.0, 0.0, 0.0, 0.0, 0.0, 0.0, 0.0, 0.0, 0.0, 0.0, 0.0, 0.0, 0.0, 0.0, 0.0, 0.0, 0.0, 0.0, 0.0, 0.0, 0.0, 0.0, 0.0, 0.0, 0.0, 0.0, 0.0, 0.0, 0.0, 0.0, 0.0, 0.0, 0.0, 0.0, 0.0, 0.0, 0.0, 0.0, 0.0, 0.0, 0.0, 0.0, 0.0, 0.0, 0.0, 0.0, 0.0, 0.0, 0.0, 0.0, 0.0, 0.0, 0.0, 0.0, 0.0, 0.0, 0.0, 0.0, 0.0, 0.0, 0.0, 0.0, 0.0, 0.0, 0.0, 0.0, 0.0, 0.0, 0.0, 0.0, 0.0, 0.0, 0.0, 0.0, 0.0, 0.0, 0.0, 0.0, 0.0, 0.0, 0.0, 0.0, 0.0, 0.0, 0.0, 0.0, 0.0, 0.0, 0.0, 0.0, 0.0, 0.0, 0.0, 0.0, 0.0, 0.0, 0.0, 0.0, 0.0, 0.0, 0.0, 0.0, 0.0, 0.0, 0.0, 0.0, 0.0, 0.0, 0.0, 0.0, 0.0, 0.0, 0.0, 0.0, 0.0, 0.0, 0.0, 0.0, 0.0, 0.0, 0.0, 0.0, 0.0, 0.0, 0.0, 0.0, 0.0, 0.0, 0.0, 0.0, 0.0, 0.0, 0.0, 0.0, 0.0, 0.0, 0.0, 0.0, 0.0, 0.0, 0.0, 0.0, 0.0, 0.0, 0.0, 0.0, 0.0, 0.0, 0.0, 0.0, 0.0, 0.0, 0.0, 0.0, 0.0, 0.0, 0.0, 0.0, 0.0, 0.0, 0.0, 0.0, 0.0, 0.0, 0.0, 0.0, 0.0, 0.0, 0.0, 0.0, 0.0, 0.0, 0.0, 0.0, 0.0, 0.0, 0.0, 0.0, 0.0, 0.0, 0.0, 0.0, 0.0, 0.0, 0.0, 0.0, 0.0, 0.375, 0.0, 0.625, 0.0, 0.625, 0.25, 0.375, 0.25, 0.375, 0.25, 0.625, 0.25, 0.625, 0.5, 0.375, 0.5, 0.375, 0.5, 0.625, 0.5, 0.625, 0.75, 0.375, 0.75, 0.375, 0.75, 0.625, 0.75, 0.625, 1.0, 0.375, 1.0, 0.375, 0.0, 0.625, 0.0, 0.625, 0.25, 0.375, 0.25, 0.375, 0.25, 0.625, 0.25, 0.625, 0.5, 0.375, 0.5, 0.375, 0.5, 0.625, 0.5, 0.625, 0.75, 0.375, 0.75, 0.375, 0.75, 0.625, 0.75, 0.625, 1.0, 0.375, 1.0, 0.0, 0.0, 0.0, 0.0, 0.0, 0.0, 0.0, 0.0, 0.0, 0.0, 0.0, 0.0, 0.0, 0.0, 0.0, 0.0, 0.0, 0.0, 0.0, 0.0, 0.0, 0.0, 0.0, 0.0, 0.0, 0.0, 0.0, 0.0, 0.0, 0.0, 0.0, 0.0, 0.0, 0.0, 0.0, 0.0, 0.0, 0.0, 0.0, 0.0, 0.0, 0.0, 0.0, 0.0, 0.0, 0.0, 0.0, 0.0, 0.0, 0.0, 0.0, 0.0, 0.0, 0.0, 0.0, 0.0, 0.0, 0.0, 0.0, 0.0, 0.0, 0.0, 0.0, 0.0, 0.0, 0.0, 0.0, 0.0, 0.0, 0.0, 0.0, 0.0, 0.0, 0.0, 0.0, 0.0, 0.0, 0.0, 0.0, 0.0, 0.0, 0.0, 0.0, 0.0, 0.0, 0.0, 0.0, 0.0, 0.0, 0.0, 0.0, 0.0, 0.0, 0.0, 0.0, 0.0, 0.0, 0.0, 0.0, 0.0, 0.0, 0.0, 0.0, 0.0, 0.0, 0.0, 0.0, 0.0, 0.0, 0.0, 0.0, 0.0, 0.0, 0.0, 0.0, 0.0, 0.0, 0.0, 0.0, 0.0, 0.0, 0.0, 0.0, 0.0, 0.0, 0.0, 0.0, 0.0, 0.0, 0.0, 0.0, 0.0, 0.0, 0.0, 0.0, 0.0, 0.0, 0.0, 0.0, 0.0, 0.0, 0.0, 0.0, 0.0, 0.0, 0.0, 0.0, 0.0, 0.0, 0.0, 0.0, 0.0, 0.0, 0.0, 0.0, 0.0, 0.0, 0.0, 0.0, 0.0, 0.0, 0.0, 0.0, 0.0, 0.0, 0.0, 0.0, 0.0, 0.0, 0.0, 0.0, 0.0, 0.0, 0.0, 0.0, 0.0, 0.0, 0.0, 0.0, 0.0, 0.0, 0.0, 0.0, 0.0, 0.0, 0.0, 0.0, 0.0, 0.0, 0.0, 0.0, 0.0, 0.0, 0.0, 0.0, 0.0, 0.0, 0.0, 0.0, 0.0, 0.0, 0.0, 0.0, 0.0, 0.0, 0.0, 0.0, 0.0, 0.0, 0.0, 0.0, 0.0, 0.0, 0.0, 0.0, 0.0, 0.0, 0.0, 0.0, 0.0, 0.0, 0.0, 0.0, 0.0, 0.0, 0.0, 0.0, 0.0, 0.0, 0.0, 0.0, 0.0, 0.0, 0.0, 0.0, 0.0, 0.0, 0.0, 0.0, 0.0, 0.0, 0.0, 0.0, 0.0, 0.0, 0.0, 0.0, 0.0, 0.0, 0.0, 0.0, 0.0, 0.0, 0.0, 0.0, 0.0, 0.0, 0.0, 0.0, 0.0, 0.0, 0.0, 0.0, 0.0, 0.0, 0.0, 0.0, 0.0, 0.0, 0.0, 0.0, 0.0, 0.0, 0.0, 0.0, 0.0, 0.0, 0.0, 0.0, 0.0, 0.0, 0.0, 0.0, 0.0, 0.0, 0.0, 0.0, 0.0, 0.0, 0.0, 0.0, 0.0, 0.0, 0.0, 0.0, 0.0, 0.0, 0.0, 0.0, 0.0, 0.0, 0.0, 0.0, 0.0, 0.0, 0.0, 0.0, 0.0, 0.0, 0.0, 0.0, 0.0, 0.0, 0.0, 0.0, 0.0, 0.0, 0.0, 0.0, 0.0, 0.0, 0.0, 0.0, 0.0, 0.0, 0.0, 0.0, 0.0, 0.0, 0.0, 0.0, 0.0, 0.0, 0.0, 0.0, 0.0, 0.0, 0.0, 0.0, 0.0, 0.0, 0.0, 0.0, 0.0, 0.0, 0.0, 0.0, 0.0, 0.0, 0.0, 0.0, 0.0, 0.0, 0.0, 0.0, 0.0, 0.0, 0.0, 0.0, 0.0, 0.0, 0.0, 0.0, 0.0, 0.0, 0.0, 0.0, 0.0, 0.0, 0.0, 0.0, 0.0, 0.0, 0.0, 0.0, 0.0, 0.0, 0.0, 0.0, 0.0, 0.0, 0.0, 0.0, 0.0, 0.0, 0.0, 0.0, 0.0, 0.0, 0.0, 0.0, 0.0, 0.0, 0.0, 0.0, 0.0, 0.0, 0.0, 0.0, 0.0, 0.0, 0.0, 0.0, 0.0, 0.0, 0.0, 0.0, 0.0, 0.0, 0.0, 0.0, 0.0, 0.0, 0.0, 0.0, 0.0, 0.0, 0.0, 0.0, 0.0, 0.0, 0.0, 0.0, 0.0, 0.0, 0.0, 0.0, 0.0, 0.0, 0.0, 0.0, 0.0, 0.0, 0.0, 0.0, 0.0, 0.0, 0.0, 0.0, 0.0, 0.0, 0.0, 0.0, 0.0, 0.0, 0.0, 0.0, 0.0, 0.0, 0.0, 0.0, 0.0, 0.0, 0.0, 0.0, 0.0, 0.0, 0.0, 0.0, 0.0, 0.0, 0.0, 0.0, 0.0, 0.0, 0.0, 0.0, 0.0, 0.0, 0.0, 0.0, 0.0, 0.0, 0.0, 0.0, 0.0, 0.0, 0.0, 0.0, 0.0, 0.0, 0.0, 0.0, 0.0, 0.0, 0.0, 0.0, 0.0, 0.0, 0.0, 0.0, 0.0, 0.0, 0.0, 0.0, 0.0, 0.0, 0.0, 0.0, 0.0, 0.0, 0.0, 0.0, 0.0, 0.0, 0.0, 0.0, 0.0, 0.0, 0.0, 0.0, 0.0, 0.0, 0.0, 0.0, 0.0, 0.0, 0.0, 0.0, 0.0, 0.0, 0.0, 0.0, 0.0, 0.0, 0.0, 0.0, 0.0, 0.0, 0.0, 0.0, 0.0, 0.0, 0.0, 0.0, 0.0, 0.0, 0.0, 0.0, 0.0, 0.0, 0.0, 0.0, 0.0, 0.0, 0.0, 0.0, 0.0, 0.0, 0.0, 0.0, 0.0, 0.0, 0.0, 0.0, 0.0, 0.0, 0.0, 0.0, 0.0, 0.0, 0.0, 0.0, 0.0, 0.0, 0.0, 0.0, 0.0, 0.0, 0.0, 0.0, 0.0, 0.0, 0.0, 0.0, 0.0, 0.0, 0.0, 0.0, 0.0, 0.0, 0.0, 0.0, 0.0, 0.0, 0.0, 0.0, 0.0, 0.0, 0.0, 0.0, 0.0, 0.0, 0.0, 0.0, 0.0, 0.0, 0.0, 0.0, 0.0, 0.0, 0.0, 0.0, 0.0, 0.0, 0.0, 0.0, 0.0, 0.0, 0.0, 0.0, 0.0, 0.0, 0.0, 0.0, 0.0, 0.0, 0.0, 0.0, 0.0, 0.0, 0.0, 0.0, 0.0, 0.0, 0.0, 0.0, 0.0, 0.0, 0.0, 0.0, 0.0, 0.0, 0.0, 0.0, 0.0, 0.0, 0.0, 0.0, 0.0, 0.0, 0.0, 0.0, 0.0, 0.0, 0.0, 0.0, 0.0, 0.0, 0.0, 0.0, 0.0, 0.0, 0.0, 0.0, 0.0, 0.0, 0.0, 0.0, 0.0, 0.0, 0.0, 0.0, 0.0, 0.0, 0.0, 0.0, 0.0, 0.0, 0.0, 0.0, 0.0, 0.0, 0.0, 0.0, 0.0, 0.0, 0.0, 0.0, 0.0, 0.0, 0.0, 0.0, 0.0, 0.0, 0.0, 0.0, 0.0, 0.0, 0.0, 0.0, 0.0, 0.0, 0.0, 0.0, 0.0, 0.0, 0.0, 0.0, 0.0, 0.0, 0.0, 0.0, 0.0, 0.0, 0.0, 0.0, 0.0, 0.0, 0.0, 0.0, 0.0, 0.0, 0.0, 0.0, 0.0, 0.0, 0.0, 0.0, 0.0, 0.0, 0.0, 0.0, 0.0, 0.0, 0.0, 0.0, 0.0, 0.0, 0.0, 0.0, 0.0, 0.0, 0.0, 0.0, 0.0, 0.0, 0.0, 0.0, 0.0, 0.0, 0.0, 0.0, 0.0, 0.0, 0.0, 0.0, 0.0, 0.0, 0.0, 0.0, 0.0, 0.0, 0.0, 0.0, 0.0, 0.0, 0.0, 0.0, 0.0, 0.0, 0.0, 0.0, 0.0, 0.0, 0.0, 0.0, 0.0, 0.0, 0.0, 0.0, 0.0, 0.0, 0.0, 0.0, 0.0, 0.0, 0.0, 0.0, 0.0, 0.0, 0.0, 0.0, 0.0, 0.0, 0.0, 0.0, 0.0, 0.0, 0.0, 0.0, 0.0, 0.0, 0.0, 0.0, 0.0, 0.0, 0.0, 0.0, 0.0, 0.0, 0.0, 0.0, 0.0, 0.0, 0.0, 0.0, 0.0, 0.0, 0.0, 0.0, 0.0, 0.0, 0.0, 0.0, 0.0, 0.0, 0.0, 0.0, 0.0, 0.0, 0.0, 0.0, 0.0, 0.0, 0.0, 0.0, 0.0, 0.0, 0.0, 0.0, 0.0, 0.0, 0.0, 0.0, 0.0, 0.0, 0.0, 0.0, 0.0, 0.0, 0.0, 0.0, 0.0, 0.0, 0.0, 0.0, 0.0, 0.0, 0.0, 0.0, 0.0, 0.0, 0.0, 0.0, 0.0, 0.0, 0.0, 0.0, 0.0, 0.0, 0.0, 0.0, 0.0, 0.0, 0.0, 0.0, 0.0, 0.0, 0.0, 0.0, 0.0, 0.0, 0.0, 0.0, 0.0, 0.0, 0.0, 0.0, 0.0, 0.0, 0.0, 0.0, 0.0, 0.0, 0.0, 0.0, 0.0, 0.0, 0.0, 0.0, 0.0, 0.0, 0.0, 0.0, 0.0, 0.0, 0.0, 0.0, 0.0, 0.0, 0.0, 0.0, 0.0, 0.0, 0.0, 0.0, 0.0, 0.0, 0.0, 0.0, 0.0, 0.0, 0.0, 0.0, 0.0, 0.0, 0.0, 0.0, 0.0, 0.0, 0.0, 0.0, 0.0, 0.0, 0.0, 0.0, 0.0, 0.0, 0.0, 0.0, 0.0, 0.0, 0.0, 0.0, 0.0, 0.0, 0.0, 0.0, 0.0, 0.0, 0.0, 0.0, 0.0, 0.0, 0.0, 0.0, 0.0, 0.0, 0.0, 0.0, 0.0, 0.0, 0.0, 0.0, 0.0, 0.0, 0.0, 0.0, 0.0, 0.0, 0.0, 0.0, 0.0, 0.0, 0.0, 0.0, 0.0, 0.0, 0.0, 0.0, 0.0])
me_prop_food_barrel.use_remesh_fix_poles = True
me_prop_food_barrel.use_remesh_preserve_attributes = False
me_prop_food_barrel.update()
me_prop_food_barrel.normals_split_custom_set([tuple(v) for v in zip(*[iter([-0.3669, -0.8858, 0.2842, -0.3468, -0.8372, 0.4228, -0.6408, -0.6408, 0.4228, -0.6779, -0.6779, 0.2842, 4.978e-08, -0.9551, -0.2962, 5.477e-08, -0.8948, -0.4465, 0.3424, -0.8267, -0.4465, 0.3655, -0.8824, -0.2962, 0.3655, 0.8824, -0.2962, 0.3424, 0.8267, -0.4465, 0.0, 0.8948, -0.4465, -6.471e-08, 0.9551, -0.2962, -0.3655, 0.8824, -0.2962, -0.3424, 0.8267, -0.4465, -0.6327, 0.6327, -0.4465, -0.6754, 0.6754, -0.2962, 0.3655, -0.8824, -0.2962, 0.3424, -0.8267, -0.4465, 0.6327, -0.6327, -0.4465, 0.6754, -0.6754, -0.2962, -0.6754, 0.6754, -0.2962, -0.6327, 0.6327, -0.4465, -0.8267, 0.3424, -0.4465, -0.8824, 0.3655, -0.2962, 0.6754, -0.6754, -0.2962, 0.6327, -0.6327, -0.4465, 0.8267, -0.3424, -0.4465, 0.8824, -0.3655, -0.2962, -0.8824, 0.3655, -0.2962, -0.8267, 0.3424, -0.4465, -0.8948, 8.216e-08, -0.4465, -0.9551, 1.145e-07, -0.2962, 0.8824, -0.3655, -0.2962, 0.8267, -0.3424, -0.4465, 0.8948, 7.303e-08, -0.4465, 0.9551, 2.489e-08, -0.2962, -0.9551, 1.145e-07, -0.2962, -0.8948, 8.216e-08, -0.4465, -0.8267, -0.3424, -0.4465, -0.8824, -0.3655, -0.2962, 0.9551, 2.489e-08, -0.2962, 0.8948, 7.303e-08, -0.4465, 0.8267, 0.3424, -0.4465, 0.8824, 0.3655, -0.2962, -0.8824, -0.3655, -0.2962, -0.8267, -0.3424, -0.4465, -0.6327, -0.6327, -0.4465, -0.6754, -0.6754, -0.2962, 0.8824, 0.3655, -0.2962, 0.8267, 0.3424, -0.4465, 0.6327, 0.6327, -0.4465, 0.6754, 0.6754, -0.2962, -0.6754, -0.6754, -0.2962, -0.6327, -0.6327, -0.4465, -0.3424, -0.8267, -0.4465, -0.3655, -0.8824, -0.2962, 0.6754, 0.6754, -0.2962, 0.6327, 0.6327, -0.4465, 0.3424, 0.8267, -0.4465, 0.3655, 0.8824, -0.2962, 0.3669, 0.8858, 0.2842, 0.3468, 0.8372, 0.4228, 0.6408, 0.6408, 0.4228, 0.6779, 0.6779, 0.2842, 5.954e-08, -0.9588, 0.2842, 4.579e-08, -0.9062, 0.4228, -0.3468, -0.8372, 0.4228, -0.3669, -0.8858, 0.2842, -0.3669, 0.8858, 0.2842, -0.3468, 0.8372, 0.4228, -9.158e-08, 0.9062, 0.4228, -9.427e-08, 0.9588, 0.2842, -9.427e-08, 0.9588, 0.2842, -9.158e-08, 0.9062, 0.4228, 0.3468, 0.8372, 0.4228, 0.3669, 0.8858, 0.2842, 0.3669, -0.8858, 0.2842, 0.3468, -0.8372, 0.4228, 4.579e-08, -0.9062, 0.4228, 5.954e-08, -0.9588, 0.2842, -0.6779, 0.6779, 0.2842, -0.6408, 0.6408, 0.4228, -0.3468, 0.8372, 0.4228, -0.3669, 0.8858, 0.2842, 0.6779, -0.6779, 0.2842, 0.6408, -0.6408, 0.4228, 0.3468, -0.8372, 0.4228, 0.3669, -0.8858, 0.2842, -0.8858, 0.3669, 0.2842, -0.8372, 0.3468, 0.4228, -0.6408, 0.6408, 0.4228, -0.6779, 0.6779, 0.2842, 0.8858, -0.3669, 0.2842, 0.8372, -0.3468, 0.4228, 0.6408, -0.6408, 0.4228, 0.6779, -0.6779, 0.2842, -0.9588, 5.458e-08, 0.2842, -0.9062, -2.747e-08, 0.4228, -0.8372, 0.3468, 0.4228, -0.8858, 0.3669, 0.2842, 0.9588, 5.954e-08, 0.2842, 0.9062, 1.557e-07, 0.4228, 0.8372, -0.3468, 0.4228, 0.8858, -0.3669, 0.2842, -0.8858, -0.3669, 0.2842, -0.8372, -0.3468, 0.4228, -0.9062, -2.747e-08, 0.4228, -0.9588, 5.458e-08, 0.2842, 0.8858, 0.3669, 0.2842, 0.8372, 0.3468, 0.4228, 0.9062, 1.557e-07, 0.4228, 0.9588, 5.954e-08, 0.2842, -0.6779, -0.6779, 0.2842, -0.6408, -0.6408, 0.4228, -0.8372, -0.3468, 0.4228, -0.8858, -0.3669, 0.2842, 0.6779, 0.6779, 0.2842, 0.6408, 0.6408, 0.4228, 0.8372, 0.3468, 0.4228, 0.8858, 0.3669, 0.2842, -0.3655, -0.8824, -0.2962, -0.3424, -0.8267, -0.4465, 5.477e-08, -0.8948, -0.4465, 4.978e-08, -0.9551, -0.2962, -1.126e-07, 0.9972, 0.07419, 0.3816, 0.9213, 0.07419, 0.3816, 0.9213, -0.07419, -1.224e-07, 0.9972, -0.07419, -0.7052, 0.7052, 0.07419, -0.3816, 0.9213, 0.07419, -0.3816, 0.9213, -0.07419, -0.7052, 0.7052, -0.07419, 4.894e-08, -0.9972, 0.07419, -0.3816, -0.9213, 0.07419, -0.3816, -0.9213, -0.07419, 4.405e-08, -0.9972, -0.07419, 0.3816, 0.9213, 0.07419, 0.7052, 0.7052, 0.07419, 0.7052, 0.7052, -0.07419, 0.3816, 0.9213, -0.07419, -0.3816, -0.9213, 0.07419, -0.7052, -0.7052, 0.07419, -0.7052, -0.7052, -0.07419, -0.3816, -0.9213, -0.07419, 0.7052, 0.7052, 0.07419, 0.9213, 0.3816, 0.07419, 0.9213, 0.3816, -0.07419, 0.7052, 0.7052, -0.07419, -0.7052, -0.7052, 0.07419, -0.9213, -0.3816, 0.07419, -0.9213, -0.3816, -0.07419, -0.7052, -0.7052, -0.07419, 0.9213, 0.3816, 0.07419, 0.9972, 6.362e-08, 0.07419, 0.9972, 5.383e-08, -0.07419, 0.9213, 0.3816, -0.07419, -0.9213, -0.3816, 0.07419, -0.9972, 9.299e-08, 0.07419, -0.9972, 9.788e-08, -0.07419, -0.9213, -0.3816, -0.07419, 0.9972, 6.362e-08, 0.07419, 0.9213, -0.3816, 0.07419, 0.9213, -0.3816, -0.07419, 0.9972, 5.383e-08, -0.07419, -0.9972, 9.299e-08, 0.07419, -0.9213, 0.3816, 0.07419, -0.9213, 0.3816, -0.07419, -0.9972, 9.788e-08, -0.07419, 0.9213, -0.3816, 0.07419, 0.7052, -0.7052, 0.07419, 0.7052, -0.7052, -0.07419, 0.9213, -0.3816, -0.07419, -0.9213, 0.3816, 0.07419, -0.7052, 0.7052, 0.07419, -0.7052, 0.7052, -0.07419, -0.9213, 0.3816, -0.07419, 0.7052, -0.7052, 0.07419, 0.3816, -0.9213, 0.07419, 0.3816, -0.9213, -0.07419, 0.7052, -0.7052, -0.07419, -0.3816, 0.9213, 0.07419, -1.126e-07, 0.9972, 0.07419, -1.224e-07, 0.9972, -0.07419, -0.3816, 0.9213, -0.07419, -0.3669, 0.8858, 0.2842, -9.427e-08, 0.9588, 0.2842, -1.126e-07, 0.9972, 0.07419, -0.3816, 0.9213, 0.07419, -6.471e-08, 0.9551, -0.2962, -0.3655, 0.8824, -0.2962, -0.3816, 0.9213, -0.07419, -1.224e-07, 0.9972, -0.07419, -0.6779, 0.6779, 0.2842, -0.3669, 0.8858, 0.2842, -0.3816, 0.9213, 0.07419, -0.7052, 0.7052, 0.07419, -0.3655, 0.8824, -0.2962, -0.6754, 0.6754, -0.2962, -0.7052, 0.7052, -0.07419, -0.3816, 0.9213, -0.07419, -0.8858, 0.3669, 0.2842, -0.6779, 0.6779, 0.2842, -0.7052, 0.7052, 0.07419, -0.9213, 0.3816, 0.07419, -0.6754, 0.6754, -0.2962, -0.8824, 0.3655, -0.2962, -0.9213, 0.3816, -0.07419, -0.7052, 0.7052, -0.07419, -0.9588, 5.458e-08, 0.2842, -0.8858, 0.3669, 0.2842, -0.9213, 0.3816, 0.07419, -0.9972, 9.299e-08, 0.07419, -0.8824, 0.3655, -0.2962, -0.9551, 1.145e-07, -0.2962, -0.9972, 9.788e-08, -0.07419, -0.9213, 0.3816, -0.07419, -0.8858, -0.3669, 0.2842, -0.9588, 5.458e-08, 0.2842, -0.9972, 9.299e-08, 0.07419, -0.9213, -0.3816, 0.07419, -0.9551, 1.145e-07, -0.2962, -0.8824, -0.3655, -0.2962, -0.9213, -0.3816, -0.07419, -0.9972, 9.788e-08, -0.07419, -0.6779, -0.6779, 0.2842, -0.8858, -0.3669, 0.2842, -0.9213, -0.3816, 0.07419, -0.7052, -0.7052, 0.07419, -0.8824, -0.3655, -0.2962, -0.6754, -0.6754, -0.2962, -0.7052, -0.7052, -0.07419, -0.9213, -0.3816, -0.07419, -0.3669, -0.8858, 0.2842, -0.6779, -0.6779, 0.2842, -0.7052, -0.7052, 0.07419, -0.3816, -0.9213, 0.07419, -0.6754, -0.6754, -0.2962, -0.3655, -0.8824, -0.2962, -0.3816, -0.9213, -0.07419, -0.7052, -0.7052, -0.07419, 5.954e-08, -0.9588, 0.2842, -0.3669, -0.8858, 0.2842, -0.3816, -0.9213, 0.07419, 4.894e-08, -0.9972, 0.07419, -0.3655, -0.8824, -0.2962, 4.978e-08, -0.9551, -0.2962, 4.405e-08, -0.9972, -0.07419, -0.3816, -0.9213, -0.07419, 0.3669, -0.8858, 0.2842, 5.954e-08, -0.9588, 0.2842, 4.894e-08, -0.9972, 0.07419, 0.3816, -0.9213, 0.07419, 4.978e-08, -0.9551, -0.2962, 0.3655, -0.8824, -0.2962, 0.3816, -0.9213, -0.07419, 4.405e-08, -0.9972, -0.07419, 0.6779, -0.6779, 0.2842, 0.3669, -0.8858, 0.2842, 0.3816, -0.9213, 0.07419, 0.7052, -0.7052, 0.07419, 0.3655, -0.8824, -0.2962, 0.6754, -0.6754, -0.2962, 0.7052, -0.7052, -0.07419, 0.3816, -0.9213, -0.07419, 0.8858, -0.3669, 0.2842, 0.6779, -0.6779, 0.2842, 0.7052, -0.7052, 0.07419, 0.9213, -0.3816, 0.07419, 0.6754, -0.6754, -0.2962, 0.8824, -0.3655, -0.2962, 0.9213, -0.3816, -0.07419, 0.7052, -0.7052, -0.07419, 0.9588, 5.954e-08, 0.2842, 0.8858, -0.3669, 0.2842, 0.9213, -0.3816, 0.07419, 0.9972, 6.362e-08, 0.07419, 0.8824, -0.3655, -0.2962, 0.9551, 2.489e-08, -0.2962, 0.9972, 5.383e-08, -0.07419, 0.9213, -0.3816, -0.07419, 0.8858, 0.3669, 0.2842, 0.9588, 5.954e-08, 0.2842, 0.9972, 6.362e-08, 0.07419, 0.9213, 0.3816, 0.07419, 0.9551, 2.489e-08, -0.2962, 0.8824, 0.3655, -0.2962, 0.9213, 0.3816, -0.07419, 0.9972, 5.383e-08, -0.07419, 0.6779, 0.6779, 0.2842, 0.8858, 0.3669, 0.2842, 0.9213, 0.3816, 0.07419, 0.7052, 0.7052, 0.07419, 0.8824, 0.3655, -0.2962, 0.6754, 0.6754, -0.2962, 0.7052, 0.7052, -0.07419, 0.9213, 0.3816, -0.07419, 0.3669, 0.8858, 0.2842, 0.6779, 0.6779, 0.2842, 0.7052, 0.7052, 0.07419, 0.3816, 0.9213, 0.07419, 0.6754, 0.6754, -0.2962, 0.3655, 0.8824, -0.2962, 0.3816, 0.9213, -0.07419, 0.7052, 0.7052, -0.07419, -9.427e-08, 0.9588, 0.2842, 0.3669, 0.8858, 0.2842, 0.3816, 0.9213, 0.07419, -1.126e-07, 0.9972, 0.07419, 0.3655, 0.8824, -0.2962, -6.471e-08, 0.9551, -0.2962, -1.224e-07, 0.9972, -0.07419, 0.3816, 0.9213, -0.07419, 0.3816, -0.9213, 0.07419, 4.894e-08, -0.9972, 0.07419, 4.405e-08, -0.9972, -0.07419, 0.3816, -0.9213, -0.07419, 0.09381, -0.2265, -0.9695, -1.225e-07, -0.2451, -0.9695, -0.09381, -0.2265, -0.9695, -0.1733, -0.1733, -0.9695, -0.2265, -0.09381, -0.9695, -0.2451, -1.47e-08, -0.9695, -0.2265, 0.09381, -0.9695, -0.1733, 0.1733, -0.9695, -0.09381, 0.2265, -0.9695, -4.9e-08, 0.2451, -0.9695, 0.09381, 0.2265, -0.9695, 0.1733, 0.1733, -0.9695, 0.2265, 0.09381, -0.9695, 0.2451, 1.715e-08, -0.9695, 0.2265, -0.09381, -0.9695, 0.1733, -0.1733, -0.9695, -2.024e-07, 0.04675, -0.9989, -0.01789, 0.04319, -0.9989, -0.1434, 0.3462, -0.9271, -7.531e-08, 0.3748, -0.9271, -0.01789, 0.04319, -0.9989, -0.03306, 0.03306, -0.9989, -0.265, 0.265, -0.9271, -0.1434, 0.3462, -0.9271, -0.03306, 0.03306, -0.9989, -0.04319, 0.01789, -0.9989, -0.3462, 0.1434, -0.9271, -0.265, 0.265, -0.9271, -0.04319, 0.01789, -0.9989, -0.04675, 0.0, -0.9989, -0.3748, -1.076e-08, -0.9271, -0.3462, 0.1434, -0.9271, -0.04675, 0.0, -0.9989, -0.04319, -0.01789, -0.9989, -0.3462, -0.1434, -0.9271, -0.3748, -1.076e-08, -0.9271, -0.04319, -0.01789, -0.9989, -0.03306, -0.03306, -0.9989, -0.265, -0.265, -0.9271, -0.3462, -0.1434, -0.9271, -0.03306, -0.03306, -0.9989, -0.01789, -0.04319, -0.9989, -0.1434, -0.3462, -0.9271, -0.265, -0.265, -0.9271, -0.01789, -0.04319, -0.9989, 1.384e-07, -0.04675, -0.9989, 5.379e-09, -0.3748, -0.9271, -0.1434, -0.3462, -0.9271, 1.384e-07, -0.04675, -0.9989, 0.01789, -0.04319, -0.9989, 0.1434, -0.3462, -0.9271, 5.379e-09, -0.3748, -0.9271, 0.01789, -0.04319, -0.9989, 0.03306, -0.03306, -0.9989, 0.265, -0.265, -0.9271, 0.1434, -0.3462, -0.9271, 0.03306, -0.03306, -0.9989, 0.04319, -0.01789, -0.9989, 0.3462, -0.1434, -0.9271, 0.265, -0.265, -0.9271, 0.04319, -0.01789, -0.9989, 0.04675, -4.612e-08, -0.9989, 0.3748, -2.69e-09, -0.9271, 0.3462, -0.1434, -0.9271, 0.04675, -4.612e-08, -0.9989, 0.04319, 0.01789, -0.9989, 0.3462, 0.1434, -0.9271, 0.3748, -2.69e-09, -0.9271, 0.04319, 0.01789, -0.9989, 0.03306, 0.03306, -0.9989, 0.265, 0.265, -0.9271, 0.3462, 0.1434, -0.9271, 0.03306, 0.03306, -0.9989, 0.01789, 0.04319, -0.9989, 0.1434, 0.3462, -0.9271, 0.265, 0.265, -0.9271, 0.01789, 0.04319, -0.9989, -2.024e-07, 0.04675, -0.9989, -7.531e-08, 0.3748, -0.9271, 0.1434, 0.3462, -0.9271, -1.225e-07, -0.2451, -0.9695, 0.09381, -0.2265, -0.9695, 0.1638, -0.3955, -0.9038, -1.69e-07, -0.428, -0.9038, 0.09381, -0.2265, -0.9695, 0.1733, -0.1733, -0.9695, 0.3027, -0.3027, -0.9038, 0.1638, -0.3955, -0.9038, 0.1733, -0.1733, -0.9695, 0.2265, -0.09381, -0.9695, 0.3955, -0.1638, -0.9038, 0.3027, -0.3027, -0.9038, 0.2265, -0.09381, -0.9695, 0.2451, 1.715e-08, -0.9695, 0.428, 3.219e-08, -0.9038, 0.3955, -0.1638, -0.9038, 0.2451, 1.715e-08, -0.9695, 0.2265, 0.09381, -0.9695, 0.3955, 0.1638, -0.9038, 0.428, 3.219e-08, -0.9038, 0.2265, 0.09381, -0.9695, 0.1733, 0.1733, -0.9695, 0.3027, 0.3027, -0.9038, 0.3955, 0.1638, -0.9038, 0.1733, 0.1733, -0.9695, 0.09381, 0.2265, -0.9695, 0.1638, 0.3955, -0.9038, 0.3027, 0.3027, -0.9038, 0.09381, 0.2265, -0.9695, -4.9e-08, 0.2451, -0.9695, -2.951e-08, 0.428, -0.9038, 0.1638, 0.3955, -0.9038, -4.9e-08, 0.2451, -0.9695, -0.09381, 0.2265, -0.9695, -0.1638, 0.3955, -0.9038, -2.951e-08, 0.428, -0.9038, -0.09381, 0.2265, -0.9695, -0.1733, 0.1733, -0.9695, -0.3027, 0.3027, -0.9038, -0.1638, 0.3955, -0.9038, -0.1733, 0.1733, -0.9695, -0.2265, 0.09381, -0.9695, -0.3955, 0.1638, -0.9038, -0.3027, 0.3027, -0.9038, -0.2265, 0.09381, -0.9695, -0.2451, -1.47e-08, -0.9695, -0.428, -3.488e-08, -0.9038, -0.3955, 0.1638, -0.9038, -0.2451, -1.47e-08, -0.9695, -0.2265, -0.09381, -0.9695, -0.3955, -0.1638, -0.9038, -0.428, -3.488e-08, -0.9038, -0.2265, -0.09381, -0.9695, -0.1733, -0.1733, -0.9695, -0.3027, -0.3027, -0.9038, -0.3955, -0.1638, -0.9038, -0.1733, -0.1733, -0.9695, -0.09381, -0.2265, -0.9695, -0.1638, -0.3955, -0.9038, -0.3027, -0.3027, -0.9038, -0.09381, -0.2265, -0.9695, -1.225e-07, -0.2451, -0.9695, -1.69e-07, -0.428, -0.9038, -0.1638, -0.3955, -0.9038, -1.586e-07, -0.3821, 0.9241, -1.663e-07, -0.3821, 0.9241, -0.1462, -0.353, 0.9241, -0.1462, -0.353, 0.9241, 1.876e-07, 0.3821, 0.9241, 0.1462, 0.353, 0.9241, 0.1462, 0.353, 0.9241, 1.936e-07, 0.3821, 0.9241, 0.1462, -0.353, 0.9241, 0.1462, -0.353, 0.9241, -1.663e-07, -0.3821, 0.9241, -1.586e-07, -0.3821, 0.9241, -0.1541, 0.372, -0.9154, -0.1541, 0.372, -0.9154, -1.531e-07, 0.4026, -0.9154, -1.537e-07, 0.4026, -0.9154, -0.353, 0.1462, 0.9241, -0.353, 0.1462, 0.9241, -0.2702, 0.2702, 0.9241, -0.2702, 0.2702, 0.9241, 0.353, -0.1462, 0.9241, 0.353, -0.1462, 0.9241, 0.2702, -0.2702, 0.9241, 0.2702, -0.2702, 0.9241, -0.2702, 0.2702, 0.9241, -0.1462, 0.353, 0.9241, -0.1462, 0.353, 0.9241, -0.2702, 0.2702, 0.9241, 0.2702, -0.2702, 0.9241, 0.1462, -0.353, 0.9241, 0.1462, -0.353, 0.9241, 0.2702, -0.2702, 0.9241, 0.372, -0.1541, -0.9154, 0.372, -0.1541, -0.9154, 0.2847, -0.2847, -0.9154, 0.2847, -0.2847, -0.9154, -0.353, -0.1462, 0.9241, -0.353, -0.1462, 0.9241, -0.3821, -3.838e-08, 0.9241, -0.3821, -4.033e-08, 0.9241, 0.353, 0.1462, 0.9241, 0.353, 0.1462, 0.9241, 0.3821, 4.265e-09, 0.9241, 0.3821, -8.066e-09, 0.9241, -0.2702, -0.2702, 0.9241, -0.2702, -0.2702, 0.9241, -0.353, -0.1462, 0.9241, -0.353, -0.1462, 0.9241, 0.2702, 0.2702, 0.9241, 0.2702, 0.2702, 0.9241, 0.353, 0.1462, 0.9241, 0.353, 0.1462, 0.9241, -0.1462, -0.353, 0.9241, -0.1462, -0.353, 0.9241, -0.2702, -0.2702, 0.9241, -0.2702, -0.2702, 0.9241, 0.1462, 0.353, 0.9241, 0.1462, 0.353, 0.9241, 0.2702, 0.2702, 0.9241, 0.2702, 0.2702, 0.9241, -0.4026, -1.708e-08, -0.9154, -0.4026, -1.612e-08, -0.9154, -0.372, 0.1541, -0.9154, -0.372, 0.1541, -0.9154, 0.4026, 3.416e-08, -0.9154, 0.4026, 2.149e-08, -0.9154, 0.372, -0.1541, -0.9154, 0.372, -0.1541, -0.9154, -0.372, -0.1541, -0.9154, -0.372, -0.1541, -0.9154, -0.4026, -1.612e-08, -0.9154, -0.4026, -1.708e-08, -0.9154, 0.372, 0.1541, -0.9154, 0.372, 0.1541, -0.9154, 0.4026, 2.149e-08, -0.9154, 0.4026, 3.416e-08, -0.9154, -0.2847, -0.2847, -0.9154, -0.2847, -0.2847, -0.9154, -0.372, -0.1541, -0.9154, -0.372, -0.1541, -0.9154, 0.2847, 0.2847, -0.9154, 0.2847, 0.2847, -0.9154, 0.372, 0.1541, -0.9154, 0.372, 0.1541, -0.9154, -0.1541, -0.372, -0.9154, -0.1541, -0.372, -0.9154, -0.2847, -0.2847, -0.9154, -0.2847, -0.2847, -0.9154, 0.1541, 0.372, -0.9154, 0.1541, 0.372, -0.9154, 0.2847, 0.2847, -0.9154, 0.2847, 0.2847, -0.9154, 2.733e-07, -0.4026, -0.9154, 2.767e-07, -0.4026, -0.9154, -0.1541, -0.372, -0.9154, -0.1541, -0.372, -0.9154, -1.537e-07, 0.4026, -0.9154, -1.531e-07, 0.4026, -0.9154, 0.1541, 0.372, -0.9154, 0.1541, 0.372, -0.9154, 0.1541, -0.372, -0.9154, 0.1541, -0.372, -0.9154, 2.767e-07, -0.4026, -0.9154, 2.733e-07, -0.4026, -0.9154, -0.2847, 0.2847, -0.9154, -0.2847, 0.2847, -0.9154, -0.1541, 0.372, -0.9154, -0.1541, 0.372, -0.9154, 0.2847, -0.2847, -0.9154, 0.2847, -0.2847, -0.9154, 0.1541, -0.372, -0.9154, 0.1541, -0.372, -0.9154, -0.3821, -4.033e-08, 0.9241, -0.3821, -3.838e-08, 0.9241, -0.353, 0.1462, 0.9241, -0.353, 0.1462, 0.9241, 0.3821, -8.066e-09, 0.9241, 0.3821, 4.265e-09, 0.9241, 0.353, -0.1462, 0.9241, 0.353, -0.1462, 0.9241, 1.0, 1.354e-07, 0.0, 0.9239, 0.3827, 0.0, 0.9239, 0.3827, 0.0, 1.0, 1.354e-07, 0.0, -0.9239, -0.3827, 0.0, -0.7071, -0.7071, 0.0, -0.7071, -0.7071, 0.0, -0.9239, -0.3827, 0.0, 0.9239, 0.3827, 0.0, 0.7071, 0.7071, 0.0, 0.7071, 0.7071, 0.0, 0.9239, 0.3827, 0.0, -0.7071, -0.7071, 0.0, -0.3827, -0.9239, 0.0, -0.3827, -0.9239, 0.0, -0.7071, -0.7071, 0.0, 0.7071, 0.7071, 0.0, 0.3827, 0.9239, 0.0, 0.3827, 0.9239, 0.0, 0.7071, 0.7071, 0.0, -0.3827, -0.9239, 0.0, 3.869e-08, -1.0, 0.0, 3.869e-08, -1.0, 0.0, -0.3827, -0.9239, 0.0, -1.934e-08, 1.0, 0.0, -0.3827, 0.9239, 0.0, -0.3827, 0.9239, 0.0, -1.934e-08, 1.0, 0.0, 0.3827, 0.9239, 0.0, -1.934e-08, 1.0, 0.0, -1.934e-08, 1.0, 0.0, 0.3827, 0.9239, 0.0, 3.869e-08, -1.0, 0.0, 0.3827, -0.9239, 0.0, 0.3827, -0.9239, 0.0, 3.869e-08, -1.0, 0.0, -0.3827, 0.9239, 0.0, -0.7071, 0.7071, 0.0, -0.7071, 0.7071, 0.0, -0.3827, 0.9239, 0.0, 0.3827, -0.9239, 0.0, 0.7071, -0.7071, 0.0, 0.7071, -0.7071, 0.0, 0.3827, -0.9239, 0.0, -0.7071, 0.7071, 0.0, -0.9239, 0.3827, 0.0, -0.9239, 0.3827, 0.0, -0.7071, 0.7071, 0.0, 0.7071, -0.7071, 0.0, 0.9239, -0.3827, 0.0, 0.9239, -0.3827, 0.0, 0.7071, -0.7071, 0.0, -0.9239, 0.3827, 0.0, -1.0, 0.0, 0.0, -1.0, 0.0, 0.0, -0.9239, 0.3827, 0.0, 0.9239, -0.3827, 0.0, 1.0, 1.354e-07, 0.0, 1.0, 1.354e-07, 0.0, 0.9239, -0.3827, 0.0, -1.0, 0.0, 0.0, -0.9239, -0.3827, 0.0, -0.9239, -0.3827, 0.0, -1.0, 0.0, 0.0, -0.1462, 0.353, 0.9241, -0.1462, 0.353, 0.9241, 1.876e-07, 0.3821, 0.9241, 1.936e-07, 0.3821, 0.9241, -6.471e-08, 0.9551, -0.2962, 0.0, 0.8948, -0.4465, -0.3424, 0.8267, -0.4465, -0.3655, 0.8824, -0.2962, 0.7069, -0.7069, 0.02289, 0.3826, -0.9236, 0.02289, 0.3826, -0.9236, 0.02289, 0.7069, -0.7069, 0.02289, -0.7069, 0.7069, 0.02289, -0.3826, 0.9236, 0.02289, -0.3826, 0.9236, 0.02289, -0.7069, 0.7069, 0.02289, 0.3826, -0.9236, 0.02289, 7.716e-08, -0.9997, 0.02289, 6.79e-08, -0.9997, 0.02289, 0.3826, -0.9236, 0.02289, -9.645e-09, 0.9997, 0.02289, 0.3826, 0.9236, 0.02289, 0.3826, 0.9236, 0.02289, -9.7e-09, 0.9997, 0.02289, -0.3826, 0.9236, 0.02289, -9.645e-09, 0.9997, 0.02289, -9.7e-09, 0.9997, 0.02289, -0.3826, 0.9236, 0.02289, 7.716e-08, -0.9997, 0.02289, -0.3826, -0.9236, 0.02289, -0.3826, -0.9236, 0.02289, 6.79e-08, -0.9997, 0.02289, 0.3826, 0.9236, 0.02289, 0.7069, 0.7069, 0.02289, 0.7069, 0.7069, 0.02289, 0.3826, 0.9236, 0.02289, -0.3826, -0.9236, 0.02289, -0.7069, -0.7069, 0.02289, -0.7069, -0.7069, 0.02289, -0.3826, -0.9236, 0.02289, 0.7069, 0.7069, 0.02289, 0.9236, 0.3826, 0.02289, 0.9236, 0.3826, 0.02289, 0.7069, 0.7069, 0.02289, -0.7069, -0.7069, 0.02289, -0.9236, -0.3826, 0.02289, -0.9236, -0.3826, 0.02289, -0.7069, -0.7069, 0.02289, 0.9236, 0.3826, 0.02289, 0.9997, 1.447e-07, 0.02289, 0.9997, 1.455e-07, 0.02289, 0.9236, 0.3826, 0.02289, -0.9236, -0.3826, 0.02289, -0.9997, 2.122e-07, 0.02289, -0.9997, 2.134e-07, 0.02289, -0.9236, -0.3826, 0.02289, 0.9997, 1.447e-07, 0.02289, 0.9236, -0.3826, 0.02289, 0.9236, -0.3826, 0.02289, 0.9997, 1.455e-07, 0.02289, -0.9997, 2.122e-07, 0.02289, -0.9236, 0.3826, 0.02289, -0.9236, 0.3826, 0.02289, -0.9997, 2.134e-07, 0.02289, 0.9236, -0.3826, 0.02289, 0.7069, -0.7069, 0.02289, 0.7069, -0.7069, 0.02289, 0.9236, -0.3826, 0.02289, -0.9236, 0.3826, 0.02289, -0.7069, 0.7069, 0.02289, -0.7069, 0.7069, 0.02289, -0.9236, 0.3826, 0.02289, -0.372, 0.1541, -0.9154, -0.372, 0.1541, -0.9154, -0.2847, 0.2847, -0.9154, -0.2847, 0.2847, -0.9154, -0.1132, -0.9932, 0.02768, -0.3462, -0.9381, 0.01044, -0.06882, -0.997, 0.03515, -0.01145, 0.9995, -0.02789, -0.1189, 0.9922, -0.0368, 0.3302, 0.9438, -0.01275, -0.08744, 0.01526, -0.9961, -0.08744, 0.01526, -0.9961, -0.04846, 0.00286, -0.9988, -0.04623, 0.002151, -0.9989, -0.04623, 0.002151, -0.9989, -0.04846, 0.00286, -0.9988, 0.01293, -0.01657, -0.9998, 0.01418, -0.01696, -0.9998, -0.03728, 0.02182, 0.9991, -0.0398, 0.02247, 0.999, -0.08357, 0.03381, 0.9959, -0.08357, 0.03381, 0.9959, 0.01039, 0.006618, 0.9999, 0.01713, 0.005697, 0.9998, -0.01003, 0.009404, 0.9999, -0.01003, 0.009404, 0.9999, 0.02372, 0.006367, 0.9997, 0.02272, 0.006602, 0.9997, -0.0398, 0.02247, 0.999, -0.03728, 0.02182, 0.9991, 0.01418, -0.01696, -0.9998, 0.01293, -0.01657, -0.9998, 0.01971, -0.01513, -0.9997, 0.02283, -0.01689, -0.9996, 0.01713, 0.005697, 0.9998, 0.01039, 0.006618, 0.9999, 0.02272, 0.006602, 0.9997, 0.02372, 0.006367, 0.9997, -0.01952, -0.9962, 0.08434, -0.2279, -0.9708, 0.0748, -0.2279, -0.9708, 0.0748, -0.009614, -0.9964, 0.0847, 0.1994, -0.9758, 0.09033, -0.01952, -0.9962, 0.08434, -0.009614, -0.9964, 0.0847, 0.1994, -0.9758, 0.09033, 0.01557, 0.9963, -0.08484, 0.01084, 0.9963, -0.08496, 0.232, 0.9696, -0.07716, 0.232, 0.9696, -0.07716, -0.2062, 0.9745, -0.08851, -0.2062, 0.9745, -0.08851, 0.01084, 0.9963, -0.08496, 0.01557, 0.9963, -0.08484, 0.0136, -0.06948, -0.9975, -0.0006459, -0.06684, -0.9978, -0.001336, -0.06672, -0.9978, 0.0136, -0.06948, -0.9975, -0.0006459, -0.06684, -0.9978, -0.01569, -0.06405, -0.9978, -0.01569, -0.06405, -0.9978, -0.001336, -0.06672, -0.9978, 0.9741, 0.2256, 0.01518, 0.9741, 0.2256, 0.01518, 0.9741, 0.2256, 0.01518, 0.9741, 0.2256, 0.01518, 0.01563, 0.0639, 0.9978, 0.0007095, 0.06673, 0.9978, 0.001262, 0.06663, 0.9978, 0.01563, 0.0639, 0.9978, 0.0007095, 0.06673, 0.9978, -0.01357, 0.06943, 0.9975, -0.01357, 0.06943, 0.9975, 0.001262, 0.06663, 0.9978, -0.9816, 0.1842, -0.05043, -0.9816, 0.1842, -0.05043, -0.9816, 0.1842, -0.05043, -0.9816, 0.1842, -0.05043, -0.01952, -0.9962, 0.08434, -0.2279, -0.9708, 0.0748, -0.2279, -0.9708, 0.0748, -0.009613, -0.9964, 0.0847, 0.1994, -0.9758, 0.09033, -0.01952, -0.9962, 0.08434, -0.009613, -0.9964, 0.0847, 0.1994, -0.9758, 0.09033, 0.01557, 0.9963, -0.08484, 0.01084, 0.9963, -0.08496, 0.232, 0.9696, -0.07716, 0.232, 0.9696, -0.07716, -0.2062, 0.9745, -0.08851, -0.2062, 0.9745, -0.08851, 0.01084, 0.9963, -0.08496, 0.01557, 0.9963, -0.08484, 0.0136, -0.06948, -0.9975, -0.0006452, -0.06684, -0.9978, -0.001336, -0.06672, -0.9978, 0.0136, -0.06948, -0.9975, -0.0006452, -0.06684, -0.9978, -0.01569, -0.06405, -0.9978, -0.01569, -0.06405, -0.9978, -0.001336, -0.06672, -0.9978, 0.9741, 0.2256, 0.01518, 0.9741, 0.2256, 0.01518, 0.9741, 0.2256, 0.01518, 0.9741, 0.2256, 0.01518, 0.01563, 0.0639, 0.9978, 0.0007091, 0.06673, 0.9978, 0.001262, 0.06663, 0.9978, 0.01563, 0.0639, 0.9978, 0.0007091, 0.06673, 0.9978, -0.01357, 0.06943, 0.9975, -0.01357, 0.06943, 0.9975, 0.001262, 0.06663, 0.9978, -0.9816, 0.1842, -0.05043, -0.9816, 0.1842, -0.05043, -0.9816, 0.1842, -0.05043, -0.9816, 0.1842, -0.05043, 0.5817, -0.8131, -0.02231, 0.3625, -0.9319, -0.01559, 0.522, -0.8526, -0.02244, 0.5205, -0.8536, -0.02244, 0.2009, -0.9796, -0.01072, 0.2005, -0.9796, -0.01024, 0.2013, -0.9795, -0.01025, 0.2009, -0.9796, -0.01072, 0.196, 0.05042, -0.9793, 0.2402, 0.05668, -0.9691, 0.2405, 0.05672, -0.969, 0.2402, 0.05668, -0.9691, 0.2008, -0.9794, -0.02222, 0.2008, -0.9794, -0.02222, 0.5197, -0.854, -0.02323, 0.5212, -0.8531, -0.02323, -0.9643, -0.2647, 0.004829, -0.9796, -0.2009, 0.006006, -0.9796, -0.2009, 0.005876, -0.9638, -0.2667, 0.004636, 0.3602, -0.9327, -0.01603, 0.5735, -0.8189, -0.02311, 0.5212, -0.8531, -0.02323, 0.5197, -0.854, -0.02323, -0.9643, -0.2647, 0.004829, -0.9548, -0.2973, 0.005783, -0.9796, -0.2009, 0.009207, -0.9796, -0.2009, 0.006006, -0.9544, -0.2985, 0.005571, -0.9638, -0.2667, 0.004636, -0.9796, -0.2009, 0.005876, -0.9796, -0.2009, 0.008893, 0.522, -0.8526, -0.02244, -0.4623, -0.8866, -0.01248, -0.4646, -0.8855, -0.01244, 0.5205, -0.8536, -0.02244, -0.9548, -0.2973, 0.005783, -0.9643, -0.2647, 0.004829, -0.9209, -0.3898, 0.002339, -0.9209, -0.3898, 0.002339, 0.2007, 0.03093, 0.9792, 0.002852, -0.01391, 0.9999, 0.004388, -0.0214, 0.9998, 0.004388, -0.0214, 0.9998, -0.004389, 0.0214, -0.9998, -0.004389, 0.0214, -0.9998, -0.004389, 0.0214, -0.9998, -0.004389, 0.0214, -0.9998, -0.9638, -0.2667, 0.004636, -0.9544, -0.2985, 0.005571, -0.4646, -0.8855, -0.01244, -0.4623, -0.8866, -0.01248, -0.00285, 0.01389, -0.9999, 0.196, 0.05042, -0.9793, -0.004388, 0.0214, -0.9998, -0.004388, 0.0214, -0.9998, 0.004388, -0.0214, 0.9998, 0.004388, -0.0214, 0.9998, 0.004388, -0.0214, 0.9998, 0.004388, -0.0214, 0.9998, 0.2444, 0.04267, 0.9687, 0.2441, 0.04262, 0.9688, 0.2444, 0.04267, 0.9687, 0.2007, 0.03093, 0.9792, 0.9796, 0.2009, -0.004443, 0.9796, 0.2009, -0.004443, 0.9796, 0.2009, -0.004443, 0.9796, 0.2009, -0.004443, 0.002852, -0.01391, 0.9999, 0.2007, 0.03093, 0.9792, 0.2444, 0.04267, 0.9687, 0.001509, -0.007357, 1.0, 0.3625, -0.9319, -0.01559, 0.5817, -0.8131, -0.02231, 0.2013, -0.9795, -0.01025, 0.2402, 0.05668, -0.9691, 0.2405, 0.05672, -0.969, -0.001508, 0.007357, -1.0, -0.001508, 0.007357, -1.0, 0.196, 0.05042, -0.9793, -0.00285, 0.01389, -0.9999, -0.001511, 0.007357, -1.0, 0.2402, 0.05668, -0.9691, 0.2005, -0.9796, -0.01024, 0.5735, -0.8189, -0.02311, 0.3602, -0.9327, -0.01603, 0.001509, -0.007357, 1.0, 0.001509, -0.007357, 1.0, 0.2441, 0.04262, 0.9688, 0.2444, 0.04267, 0.9687, 0.3602, -0.9327, -0.01603, 0.3625, -0.9319, -0.01559, 0.2013, -0.9795, -0.01025, 0.2005, -0.9796, -0.01024, 0.2009, -0.9796, -0.006837, 0.2009, -0.9796, -0.006837, 0.3625, -0.9319, -0.01559, 0.3602, -0.9327, -0.01603, 0.3483, -0.9374, 0.0, 0.3483, -0.9374, 0.0, -0.9374, -0.3483, 0.0, -0.9374, -0.3483, 0.0, -0.9374, -0.3483, 0.0, -0.9374, -0.3483, 0.0, -0.3483, 0.9374, 0.0, -0.3483, 0.9374, 0.0, -0.3483, 0.9374, 0.0, -0.3483, 0.9374, 0.0, 0.9374, 0.3483, 0.0, 0.9374, 0.3483, 0.0, 0.9374, 0.3483, 0.0, 0.9374, 0.3483, 0.0, 0.3483, -0.9374, 0.0, 0.3483, -0.9374, 0.0, 0.3483, -0.9374, 0.0, 0.3483, -0.9374, 0.0, -0.9374, -0.3483, 0.0, -0.9374, -0.3483, 0.0, -0.9374, -0.3483, 0.0, -0.9374, -0.3483, 0.0, -0.3483, 0.9374, 0.0, -0.3483, 0.9374, 0.0, -0.3483, 0.9374, 0.0, -0.3483, 0.9374, 0.0, 0.9374, 0.3483, 0.0, 0.9374, 0.3483, 0.0, 0.9374, 0.3483, 0.0, 0.9374, 0.3483, 0.0, 0.3483, -0.9374, 0.0, 0.3483, -0.9374, 0.0, -0.9787, 0.2053, 0.00923, -0.9787, 0.2053, 0.00923, -0.9787, 0.2053, 0.00923, -0.9787, 0.2053, 0.00923, -0.01398, 0.9995, -0.02785, -0.133, 0.9905, -0.03628, -0.4619, 0.886, -0.03927, -0.4617, 0.8862, -0.03773, 0.9808, -0.195, 0.001595, 0.9808, -0.195, 0.001595, 0.9808, -0.195, 0.001595, 0.9808, -0.195, 0.001595, 0.3668, 0.9289, -0.04997, 0.3302, 0.9438, -0.01275, 0.3897, 0.9209, -0.01229, 0.3902, 0.9207, -0.01229, 0.3902, 0.9207, -0.01229, 0.3897, 0.9209, -0.01229, 0.2063, 0.9784, -0.0123, 0.2063, 0.9784, -0.0123, -0.133, 0.9905, -0.03628, -0.01398, 0.9995, -0.02785, 0.3668, 0.9289, -0.04997, -0.01398, 0.9995, -0.02785, -0.01145, 0.9995, -0.02789, 0.3302, 0.9438, -0.01275, 0.3668, 0.9289, -0.04997, -0.3302, -0.9438, 0.01272, -0.3897, -0.9208, 0.01229, -0.3892, -0.9211, 0.01229, -0.3462, -0.9381, 0.01044, -0.3897, -0.9208, 0.01229, -0.2052, -0.9786, 0.0123, -0.2052, -0.9786, 0.0123, -0.3892, -0.9211, 0.01229, -0.06024, -0.9975, 0.03578, -0.3302, -0.9438, 0.01272, -0.1095, -0.9936, 0.02708, -0.1095, -0.9936, 0.02708, -0.3302, -0.9438, 0.01272, -0.3462, -0.9381, 0.01044, -0.1132, -0.9932, 0.02768, 0.981, 0.1937, 0.005926, 0.981, 0.1937, 0.005926, 0.981, 0.1937, 0.005926, 0.981, 0.1937, 0.005926, 0.981, 0.1937, 0.005926, 0.981, 0.1937, 0.005926, 0.981, 0.1937, 0.005926, 0.981, 0.1937, 0.005926, 0.01244, -0.01864, -0.9997, 0.01244, -0.01864, -0.9997, 0.01244, -0.01864, -0.9997, 0.01244, -0.01864, -0.9997, 0.02283, -0.01689, -0.9996, 0.01971, -0.01513, -0.9997, 0.009639, -0.009425, -0.9999, 0.009639, -0.009425, -0.9999, -0.06024, -0.9975, 0.03578, -0.1095, -0.9936, 0.02708, 0.09143, -0.995, 0.04133, 0.09143, -0.995, 0.04133, -0.1189, 0.9922, -0.0368, -0.01145, 0.9995, -0.02789, -0.4444, 0.8949, -0.04012, -0.4444, 0.8949, -0.04012, -0.1132, -0.9932, 0.02768, -0.06882, -0.997, 0.03515, 0.07686, -0.9962, 0.04062, 0.07716, -0.9963, 0.03913, -0.01222, 0.01865, 0.9998, -0.01222, 0.01865, 0.9998, -0.01222, 0.01865, 0.9998, -0.01222, 0.01865, 0.9998, 0.031, 0.07484, 0.9967, 0.0, 0.08101, 0.9967, 0.0, -0.6521, 0.7581, -0.2495, -0.6025, 0.7581, -5.659e-08, -0.08101, 0.9967, 0.031, -0.07484, 0.9967, -0.2495, 0.6025, 0.7581, -9.614e-08, 0.6521, 0.7581, -0.031, 0.07484, 0.9967, -0.05728, 0.05728, 0.9967, 0.4611, -0.4611, 0.7581, 0.2495, -0.6025, 0.7581, 0.031, -0.07484, 0.9967, 0.05728, -0.05728, 0.9967, -0.4611, 0.4611, 0.7581, -0.2495, 0.6025, 0.7581, -0.05728, 0.05728, 0.9967, -0.07484, 0.031, 0.9967, 0.6025, -0.2495, 0.7581, 0.4611, -0.4611, 0.7581, 0.05728, -0.05728, 0.9967, 0.07484, -0.031, 0.9967, -0.6025, 0.2495, 0.7581, -0.4611, 0.4611, 0.7581, -0.07484, 0.031, 0.9967, -0.08101, 3.144e-09, 0.9967, 0.6521, 2.185e-08, 0.7581, 0.6025, -0.2495, 0.7581, 0.07484, -0.031, 0.9967, 0.081, -1.258e-08, 0.9967, -0.6521, -1.923e-07, 0.7581, -0.6025, 0.2495, 0.7581, -0.08101, 3.144e-09, 0.9967, -0.07484, -0.031, 0.9967, 0.6025, 0.2495, 0.7581, 0.6521, 2.185e-08, 0.7581, 0.081, -1.258e-08, 0.9967, 0.07484, 0.031, 0.9967, -0.6025, -0.2495, 0.7581, -0.6521, -1.923e-07, 0.7581, -0.07484, -0.031, 0.9967, -0.05728, -0.05728, 0.9967, 0.4611, 0.4611, 0.7581, 0.6025, 0.2495, 0.7581, 0.07484, 0.031, 0.9967, 0.05728, 0.05728, 0.9967, -0.4611, -0.4611, 0.7581, -0.6025, -0.2495, 0.7581, -0.05728, -0.05728, 0.9967, -0.031, -0.07484, 0.9967, 0.2495, 0.6025, 0.7581, 0.4611, 0.4611, 0.7581, 0.05728, 0.05728, 0.9967, 0.031, 0.07484, 0.9967, -0.2495, -0.6025, 0.7581, -0.4611, -0.4611, 0.7581, -0.031, -0.07484, 0.9967, -5.659e-08, -0.08101, 0.9967, -9.614e-08, 0.6521, 0.7581, 0.2495, 0.6025, 0.7581, 0.0, 0.08101, 0.9967, -0.031, 0.07484, 0.9967, 0.2495, -0.6025, 0.7581, 0.0, -0.6521, 0.7581, 6.18e-07, 7.504e-07, 1.0, -3.09e-07, 9.804e-07, 1.0, -3.09e-07, 9.804e-07, 1.0, 6.18e-07, 7.504e-07, 1.0, -1.545e-07, 9.804e-07, 1.0, -9.271e-07, 7.504e-07, 1.0, -9.271e-07, 7.504e-07, 1.0, -1.545e-07, 9.804e-07, 1.0, 1.545e-07, -1.061e-06, 1.0, 1.545e-07, -9.804e-07, 1.0, 1.545e-07, -9.804e-07, 1.0, 1.545e-07, -1.061e-06, 1.0, 1.545e-07, -9.804e-07, 1.0, 6.18e-07, -7.504e-07, 1.0, 6.18e-07, -7.504e-07, 1.0, 1.545e-07, -9.804e-07, 1.0, 6.18e-07, -7.504e-07, 1.0, 9.271e-07, -4.061e-07, 1.0, 9.271e-07, -4.061e-07, 1.0, 6.18e-07, -7.504e-07, 1.0, -9.271e-07, 7.504e-07, 1.0, -1.236e-06, 4.061e-07, 1.0, -1.236e-06, 4.061e-07, 1.0, -9.271e-07, 7.504e-07, 1.0, -9.672e-09, -1.0, 0.0, 0.3827, -0.9239, 0.0, 0.3827, -0.9239, 0.0, -9.672e-09, -1.0, 0.0, 9.271e-07, -4.061e-07, 1.0, 1.236e-06, 2.585e-13, 1.0, 1.236e-06, 2.975e-13, 1.0, 9.271e-07, -4.061e-07, 1.0, -1.236e-06, -4.061e-07, 1.0, -1.236e-06, -8.042e-14, 1.0, -1.236e-06, -6.204e-14, 1.0, -1.236e-06, -4.061e-07, 1.0, 1.236e-06, 4.061e-07, 1.0, 6.18e-07, 7.504e-07, 1.0, 6.18e-07, 7.504e-07, 1.0, 1.236e-06, 4.061e-07, 1.0, -3.09e-07, -9.804e-07, 1.0, 1.545e-07, -1.061e-06, 1.0, 1.545e-07, -1.061e-06, 1.0, -3.09e-07, -9.804e-07, 1.0, -3.09e-07, 9.804e-07, 1.0, -1.545e-07, 1.061e-06, 1.0, -1.545e-07, 1.061e-06, 1.0, -3.09e-07, 9.804e-07, 1.0, -1.236e-06, -7.504e-07, 1.0, -3.09e-07, -9.804e-07, 1.0, -3.09e-07, -9.804e-07, 1.0, -1.236e-06, -7.504e-07, 1.0, -0.6373, 0.6373, 0.4331, -0.8327, 0.3449, 0.4331, -0.8327, 0.3449, 0.4331, -0.6373, 0.6373, 0.4331, 0.6373, -0.6373, 0.4331, 0.8327, -0.3449, 0.4331, 0.8327, -0.3449, 0.4331, 0.6373, -0.6373, 0.4331, 0.3827, -0.9239, 0.0, 0.7071, -0.7071, 0.0, 0.7071, -0.7071, 0.0, 0.3827, -0.9239, 0.0, -0.3827, 0.9239, 0.0, -0.7071, 0.7071, 0.0, -0.7071, 0.7071, 0.0, -0.3827, 0.9239, 0.0, -0.8327, 0.3449, 0.4331, -0.9013, 5.297e-07, 0.4331, -0.9013, 5.304e-07, 0.4331, -0.8327, 0.3449, 0.4331, 0.6373, 0.6373, 0.4331, 0.3449, 0.8327, 0.4331, 0.3449, 0.8327, 0.4331, 0.6373, 0.6373, 0.4331, 0.9239, -0.3827, 0.0, 1.0, 0.0, 0.0, 1.0, 0.0, 0.0, 0.9239, -0.3827, 0.0, 0.8327, 0.3449, 0.4331, 0.6373, 0.6373, 0.4331, 0.6373, 0.6373, 0.4331, 0.8327, 0.3449, 0.4331, 0.7071, 0.7071, 0.0, 0.3827, 0.9239, 0.0, 0.3827, 0.9239, 0.0, 0.7071, 0.7071, 0.0, -1.0, -1.161e-07, 0.0, -0.9239, -0.3827, 0.0, -0.9239, -0.3827, 0.0, -1.0, -1.161e-07, 0.0, -0.6373, -0.6373, 0.4331, -0.3449, -0.8327, 0.4331, -0.3449, -0.8327, 0.4331, -0.6373, -0.6373, 0.4331, 5.093e-08, -0.9013, 0.4331, 0.3449, -0.8327, 0.4331, 0.3449, -0.8327, 0.4331, 3.658e-08, -0.9013, 0.4331, 0.8327, -0.3449, 0.4331, 0.9013, -1.833e-07, 0.4331, 0.9013, -1.646e-07, 0.4331, 0.8327, -0.3449, 0.4331, 0.3449, 0.8327, 0.4331, 2.037e-08, 0.9013, 0.4331, 1.829e-08, 0.9013, 0.4331, 0.3449, 0.8327, 0.4331, 0.3827, 0.9239, 0.0, -6.771e-08, 1.0, 0.0, -6.771e-08, 1.0, 0.0, 0.3827, 0.9239, 0.0, 2.037e-08, 0.9013, 0.4331, -0.3449, 0.8327, 0.4331, -0.3449, 0.8327, 0.4331, 1.829e-08, 0.9013, 0.4331, 0.9239, 0.3827, 0.0, 0.7071, 0.7071, 0.0, 0.7071, 0.7071, 0.0, 0.9239, 0.3827, 0.0, 0.9013, -1.833e-07, 0.4331, 0.8327, 0.3449, 0.4331, 0.8327, 0.3449, 0.4331, 0.9013, -1.646e-07, 0.4331, -6.771e-08, 1.0, 0.0, -0.3827, 0.9239, 0.0, -0.3827, 0.9239, 0.0, -6.771e-08, 1.0, 0.0, -0.7071, -0.7071, 0.0, -0.3827, -0.9239, 0.0, -0.3827, -0.9239, 0.0, -0.7071, -0.7071, 0.0, -0.7071, 0.7071, 0.0, -0.9239, 0.3827, 0.0, -0.9239, 0.3827, 0.0, -0.7071, 0.7071, 0.0, -0.3449, -0.8327, 0.4331, 5.093e-08, -0.9013, 0.4331, 3.658e-08, -0.9013, 0.4331, -0.3449, -0.8327, 0.4331, -0.9013, 5.297e-07, 0.4331, -0.8327, -0.3449, 0.4331, -0.8327, -0.3449, 0.4331, -0.9013, 5.304e-07, 0.4331, -1.236e-06, 4.061e-07, 1.0, -1.236e-06, -6.204e-14, 1.0, -1.236e-06, -8.042e-14, 1.0, -1.236e-06, 4.061e-07, 1.0, -0.9239, -0.3827, 0.0, -0.7071, -0.7071, 0.0, -0.7071, -0.7071, 0.0, -0.9239, -0.3827, 0.0, -0.3449, 0.8327, 0.4331, -0.6373, 0.6373, 0.4331, -0.6373, 0.6373, 0.4331, -0.3449, 0.8327, 0.4331, 0.3449, -0.8327, 0.4331, 0.6373, -0.6373, 0.4331, 0.6373, -0.6373, 0.4331, 0.3449, -0.8327, 0.4331, -0.8327, -0.3449, 0.4331, -0.6373, -0.6373, 0.4331, -0.6373, -0.6373, 0.4331, -0.8327, -0.3449, 0.4331, -0.9239, 0.3827, 0.0, -1.0, -1.161e-07, 0.0, -1.0, -1.161e-07, 0.0, -0.9239, 0.3827, 0.0, 1.0, 0.0, 0.0, 0.9239, 0.3827, 0.0, 0.9239, 0.3827, 0.0, 1.0, 0.0, 0.0, -0.3827, -0.9239, 0.0, -9.672e-09, -1.0, 0.0, -9.672e-09, -1.0, 0.0, -0.3827, -0.9239, 0.0, 5.282e-09, 0.6521, 0.7581, -0.2495, 0.6025, 0.7581, -0.031, 0.07484, 0.9967, 0.0, 0.08101, 0.9967, -0.2495, -0.6025, 0.7581, 1.585e-08, -0.6521, 0.7581, -5.659e-08, -0.08101, 0.9967, -0.031, -0.07484, 0.9967, 0.4611, 0.4611, 0.7581, 0.2495, 0.6025, 0.7581, 0.031, 0.07484, 0.9967, 0.05728, 0.05728, 0.9967, -0.4611, -0.4611, 0.7581, -0.2495, -0.6025, 0.7581, -0.031, -0.07484, 0.9967, -0.05728, -0.05728, 0.9967, 0.6025, 0.2495, 0.7581, 0.4611, 0.4611, 0.7581, 0.05728, 0.05728, 0.9967, 0.07484, 0.031, 0.9967, -0.6025, -0.2495, 0.7581, -0.4611, -0.4611, 0.7581, -0.05728, -0.05728, 0.9967, -0.07484, -0.031, 0.9967, 0.6521, 1.004e-07, 0.7581, 0.6025, 0.2495, 0.7581, 0.07484, 0.031, 0.9967, 0.081, -1.258e-08, 0.9967, -0.6521, -1.585e-08, 0.7581, -0.6025, -0.2495, 0.7581, -0.07484, -0.031, 0.9967, -0.08101, 3.144e-09, 0.9967, 0.6025, -0.2495, 0.7581, 0.6521, 1.004e-07, 0.7581, 0.081, -1.258e-08, 0.9967, 0.07484, -0.031, 0.9967, -0.6025, 0.2495, 0.7581, -0.6521, -1.585e-08, 0.7581, -0.08101, 3.144e-09, 0.9967, -0.07484, 0.031, 0.9967, 0.4611, -0.4611, 0.7581, 0.6025, -0.2495, 0.7581, 0.07484, -0.031, 0.9967, 0.05728, -0.05728, 0.9967, -0.4611, 0.4611, 0.7581, -0.6025, 0.2495, 0.7581, -0.07484, 0.031, 0.9967, -0.05728, 0.05728, 0.9967, 0.2495, -0.6025, 0.7581, 0.4611, -0.4611, 0.7581, 0.05728, -0.05728, 0.9967, 0.031, -0.07484, 0.9967, -0.2495, 0.6025, 0.7581, -0.4611, 0.4611, 0.7581, -0.05728, 0.05728, 0.9967, -0.031, 0.07484, 0.9967, 1.585e-08, -0.6521, 0.7581, 0.2495, -0.6025, 0.7581, 0.031, -0.07484, 0.9967, -5.659e-08, -0.08101, 0.9967, 0.2495, 0.6025, 0.7581, 5.282e-09, 0.6521, 0.7581, 0.0, 0.08101, 0.9967, 0.031, 0.07484, 0.9967, 2.069e-08, 0.0, 1.0, 2.069e-08, 0.0, 1.0, 2.069e-08, 0.0, 1.0, 2.069e-08, 0.0, 1.0, 2.069e-08, 0.0, 1.0, 2.069e-08, 0.0, 1.0, 2.069e-08, 0.0, 1.0, 2.069e-08, 0.0, 1.0, 2.069e-08, 0.0, 1.0, 2.069e-08, 0.0, 1.0, 2.069e-08, 0.0, 1.0, 2.069e-08, 0.0, 1.0, 2.069e-08, 0.0, 1.0, 2.069e-08, 0.0, 1.0, 2.069e-08, 0.0, 1.0, 2.069e-08, 0.0, 1.0, -0.2009, 0.9796, 0.01072, -0.2009, 0.9796, 0.01072, -0.2009, 0.9796, 0.01072, -0.2009, 0.9796, 0.01072, -0.2009, 0.9796, 0.01072, -0.2009, 0.9796, 0.01072, -0.2009, 0.9796, 0.01072, -0.2009, 0.9796, 0.01072, -0.2009, 0.9796, 0.01072, -0.2009, 0.9796, 0.01072, -0.2009, 0.9796, 0.01072, -0.2009, 0.9796, 0.01072, 1.236e-06, 2.585e-13, 1.0, 1.236e-06, 4.061e-07, 1.0, 1.236e-06, 4.061e-07, 1.0, 1.236e-06, 2.975e-13, 1.0, 0.7071, -0.7071, 0.0, 0.9239, -0.3827, 0.0, 0.9239, -0.3827, 0.0, 0.7071, -0.7071, 0.0, -1.236e-06, -4.061e-07, 1.0, -1.236e-06, -7.504e-07, 1.0, -1.236e-06, -7.504e-07, 1.0, -1.236e-06, -4.061e-07, 1.0, -1.545e-07, 1.061e-06, 1.0, -1.545e-07, 9.804e-07, 1.0, -1.545e-07, 9.804e-07, 1.0, -1.545e-07, 1.061e-06, 1.0, -0.1434, -0.3462, -0.9271, -3.325e-07, -0.3748, -0.9271, -2.024e-07, 0.04675, -0.9989, 0.01789, 0.04319, -0.9989, -0.265, -0.265, -0.9271, -0.1434, -0.3462, -0.9271, 0.01789, 0.04319, -0.9989, 0.03306, 0.03306, -0.9989, -0.3462, -0.1434, -0.9271, -0.265, -0.265, -0.9271, 0.03306, 0.03306, -0.9989, 0.04319, 0.01789, -0.9989, -0.3748, -1.066e-07, -0.9271, -0.3462, -0.1434, -0.9271, 0.04319, 0.01789, -0.9989, 0.04675, -4.612e-08, -0.9989, -0.3462, 0.1434, -0.9271, -0.3748, -1.066e-07, -0.9271, 0.04675, -4.612e-08, -0.9989, 0.04319, -0.01789, -0.9989, -0.265, 0.265, -0.9271, -0.3462, 0.1434, -0.9271, 0.04319, -0.01789, -0.9989, 0.03306, -0.03306, -0.9989, -0.1434, 0.3462, -0.9271, -0.265, 0.265, -0.9271, 0.03306, -0.03306, -0.9989, 0.01789, -0.04319, -0.9989, 2.813e-07, 0.3748, -0.9271, -0.1434, 0.3462, -0.9271, 0.01789, -0.04319, -0.9989, 1.384e-07, -0.04675, -0.9989, 0.1434, 0.3462, -0.9271, 2.813e-07, 0.3748, -0.9271, 1.384e-07, -0.04675, -0.9989, -0.01789, -0.04319, -0.9989, 0.265, 0.265, -0.9271, 0.1434, 0.3462, -0.9271, -0.01789, -0.04319, -0.9989, -0.03306, -0.03306, -0.9989, 0.3462, 0.1434, -0.9271, 0.265, 0.265, -0.9271, -0.03306, -0.03306, -0.9989, -0.04319, -0.01789, -0.9989, 0.3748, 8.526e-09, -0.9271, 0.3462, 0.1434, -0.9271, -0.04319, -0.01789, -0.9989, -0.04675, 0.0, -0.9989, 0.3462, -0.1434, -0.9271, 0.3748, 8.526e-09, -0.9271, -0.04675, 0.0, -0.9989, -0.04319, 0.01789, -0.9989, 0.265, -0.265, -0.9271, 0.3462, -0.1434, -0.9271, -0.04319, 0.01789, -0.9989, -0.03306, 0.03306, -0.9989, 0.1434, -0.3462, -0.9271, 0.265, -0.265, -0.9271, -0.03306, 0.03306, -0.9989, -0.01789, 0.04319, -0.9989, -3.325e-07, -0.3748, -0.9271, 0.1434, -0.3462, -0.9271, -0.01789, 0.04319, -0.9989, -2.024e-07, 0.04675, -0.9989])] * 3)])

# ---- objects
ob_prop_food_barrel = bpy.data.objects.new('prop-food-barrel', me_prop_food_barrel)

# ---- transforms, parenting, visibility, modifiers, constraints
ob_prop_food_barrel.location = (-4.657e-09, 1.863e-09, 0.7502)
_m = ob_prop_food_barrel.modifiers.new('EdgeSplit', 'EDGE_SPLIT')
_m.use_edge_angle = False

# ---- collection membership
col_collection.objects.link(ob_prop_food_barrel)

# ---- scene / render settings (as saved in the file)
scene.frame_start = 0; scene.frame_end = 250; scene.frame_set(4)
scene.render.engine = 'CYCLES'
scene.render.fps = 30
scene.cycles.use_denoising = False
scene.cycles.samples = 128
scene.cycles.sampling_pattern = 'TABULATED_SOBOL'
scene.cycles.use_adaptive_sampling = False
scene.cycles.use_light_tree = False
scene.view_settings.view_transform = 'Filmic'
bpy.context.view_layer.update()

# ---- added for rendering (the .blend has no active camera and no usable light): camera, sun
cam_auto = bpy.data.cameras.new('AutoCamera')
cam_auto.lens = 50.0
cam_auto.sensor_width = 36.0
cam_auto.clip_end = 1000.0
ob_auto_camera = bpy.data.objects.new('AutoCamera', cam_auto)
scene.collection.objects.link(ob_auto_camera)
ob_auto_camera.location = (1.8204, -2.18448, 2.20651)
ob_auto_camera.rotation_euler = (1.09748, -7.21219e-08, 0.694738)
scene.camera = ob_auto_camera
light_auto_sun = bpy.data.lights.new('AutoSun', 'SUN')
light_auto_sun.energy = 3.0
light_auto_sun.angle = 0.0523599
ob_auto_sun = bpy.data.objects.new('AutoSun', light_auto_sun)
scene.collection.objects.link(ob_auto_sun)
ob_auto_sun.rotation_euler = (0.872665, 0.174533, 0.523599)
bpy.context.view_layer.update()
